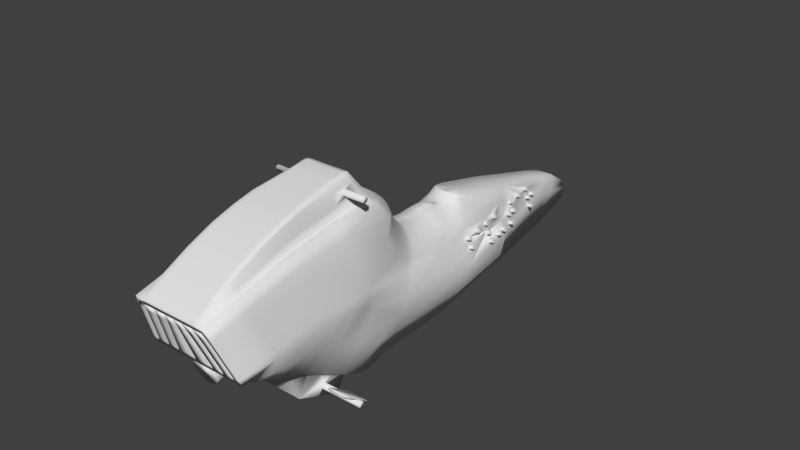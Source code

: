 # Source: speederbike_V2_rectBraile.blend  (saved by Blender 2.78.0; exported with 4.5.12 LTS)
import bpy
from mathutils import Matrix  # noqa: F401  (used for matrix-valued properties, if any)

bpy.ops.wm.read_factory_settings(use_empty=True)
scene = bpy.context.scene
scene.name = 'Scene'

# ---- collections
col_collection_11 = bpy.data.collections.new('Collection 11'); scene.collection.children.link(col_collection_11)

# ---- world
world_world = bpy.data.worlds.new('World'); scene.world = world_world
world_world.color = (0.05088, 0.05088, 0.05088)
world_world.use_sun_shadow = False
world_world.sun_shadow_jitter_overblur = 0.0
world_world.cycles.sampling_method = 'NONE'
world_world.cycles.sample_map_resolution = 256

# ---- meshes
me_cube_004 = bpy.data.meshes.new('Cube.004')
me_cube_004.from_pydata([(0.7607, 7.487, -10.41), (0.704, 7.576, -10.18), (0.643, 7.58, -9.796), (0.6591, 7.495, -9.772), (0.6024, 7.583, -9.542), (0.7145, 7.201, -9.689), (0.7305, 7.116, -9.664), (0.6738, 7.205, -9.435), (0.7859, 6.823, -9.581), (0.8019, 6.737, -9.557), (0.7452, 6.826, -9.327), (1.029, 6.594, -10.79), (1.045, 6.509, -10.76), (1.005, 6.512, -10.51), (0.9276, 6.602, -10.15), (0.887, 6.605, -9.901), (0.8875, 6.815, -10.21), (0.8629, 6.733, -9.937), (1.101, 6.215, -10.68), (1.117, 6.13, -10.66), (1.076, 6.133, -10.4), (1.06, 6.218, -10.43), (1.141, 6.002, -10.62), (1.157, 5.917, -10.6), (1.116, 5.92, -10.34), (1.1, 6.005, -10.37), (0.9536, 5.933, -9.329), (0.8968, 6.021, -9.099), (1.025, 5.554, -9.221), (0.9683, 5.642, -8.992), (1.228, 5.538, -10.49), (1.172, 5.626, -10.26), (1.111, 5.631, -9.879), (1.127, 5.546, -9.855), (1.056, 5.178, -8.86), (1.04, 5.263, -8.884), (1.127, 4.799, -8.753), (1.111, 4.884, -8.777), (1.253, 4.873, -9.664), (1.269, 4.788, -9.64), (1.229, 4.791, -9.387), (1.213, 4.877, -9.411), (1.251, 4.876, -9.676), (1.268, 4.785, -9.65), (1.225, 4.788, -9.381), (1.208, 4.879, -9.406), (1.02, 4.867, -9.15), (1.149, 4.883, -9.042), (1.037, 4.777, -9.125), (1.166, 4.793, -9.016), (0.994, 4.78, -8.855), (1.152, 4.881, -9.03), (1.168, 4.796, -9.006), (1.123, 4.796, -8.747), (1.106, 4.887, -8.772), (1.052, 5.175, -8.854), (1.078, 5.262, -9.149), (1.08, 5.26, -9.138), (1.095, 5.172, -9.124), (1.096, 5.175, -9.114), (1.035, 5.266, -8.88), (1.183, 5.538, -10.23), (1.166, 5.629, -10.26), (1.21, 5.625, -10.52), (1.212, 5.623, -10.51), (1.227, 5.535, -10.5), (1.188, 5.541, -10.24), (0.9528, 5.53, -9.704), (1.082, 5.546, -9.596), (0.9358, 5.62, -9.73), (1.065, 5.637, -9.621), (1.108, 5.633, -9.891), (1.125, 5.543, -9.865), (1.086, 5.549, -9.602), (1.07, 5.634, -9.626), (0.9802, 5.554, -8.962), (1.006, 5.641, -9.257), (1.009, 5.639, -9.245), (1.023, 5.551, -9.231), (0.9843, 5.557, -8.967), (0.9631, 5.645, -8.987), (1.138, 6.004, -10.63), (1.155, 5.914, -10.61), (1.112, 5.917, -10.34), (1.095, 6.008, -10.36), (1.098, 6.217, -10.69), (1.072, 6.13, -10.4), (0.9258, 6.204, -10.53), (1.055, 6.221, -10.42), (1.115, 6.127, -10.67), (0.9349, 6.02, -9.364), (0.952, 5.93, -9.339), (0.9087, 5.933, -9.069), (0.9375, 6.018, -9.353), (0.9129, 5.936, -9.075), (0.8917, 6.023, -9.095), (1.027, 6.596, -10.8), (1.001, 6.509, -10.5), (0.9834, 6.599, -10.53), (1.044, 6.505, -10.77), (0.9886, 6.597, -10.53), (0.925, 6.604, -10.17), (0.8989, 6.517, -9.871), (0.8818, 6.607, -9.897), (0.9421, 6.513, -10.14), (0.9437, 6.517, -10.13), (0.903, 6.52, -9.877), (0.8417, 6.82, -9.957), (0.8849, 6.817, -10.23), (0.9019, 6.726, -10.2), (0.9035, 6.73, -10.19), (0.8587, 6.73, -9.931), (0.8469, 6.818, -9.961), (0.7833, 6.825, -9.593), (0.8003, 6.734, -9.567), (0.7571, 6.738, -9.297), (0.7612, 6.741, -9.303), (0.74, 6.828, -9.323), (0.7118, 7.204, -9.7), (0.7289, 7.113, -9.674), (0.6686, 7.207, -9.43), (0.6857, 7.116, -9.405), (0.6898, 7.119, -9.411), (0.7106, 7.547, -11.18), (0.7266, 7.462, -11.15), (0.7147, 7.55, -11.18), (0.7318, 7.46, -11.16), (0.8608, 7.476, -11.05), (0.8005, 7.57, -10.81), (0.8437, 7.567, -11.08), (0.8463, 7.565, -11.06), (0.8624, 7.479, -11.04), (0.8176, 7.479, -10.78), (0.8217, 7.482, -10.79), (0.8056, 7.568, -10.81), (0.6989, 7.578, -10.17), (0.742, 7.575, -10.44), (0.7447, 7.572, -10.43), (0.7591, 7.484, -10.42), (0.7159, 7.487, -10.15), (0.7201, 7.49, -10.15), (0.719, 7.697, -10.48), (0.6587, 7.791, -10.23), (0.7019, 7.787, -10.5), (0.7045, 7.785, -10.49), (0.7206, 7.7, -10.47), (0.6758, 7.7, -10.21), (0.68, 7.703, -10.21), (0.6639, 7.788, -10.24), (0.5972, 7.586, -9.538), (0.6404, 7.582, -9.808), (0.6575, 7.492, -9.782), (0.6143, 7.495, -9.512), (0.6184, 7.498, -9.518), (2.311, 0.01453, -11.65), (1.369, 0.105, -11.34), (1.369, 0.1449, -11.46), (2.311, 0.05449, -11.76), (2.172, -0.1107, -10.8), (1.509, 0.3389, -11.98), (2.111, 0.34, -12.12), (1.534, 1.459, 0.2981), (0.2876, -2.081, -6.091), (0.07934, -2.091, -5.836), (0.1556, -2.015, -7.61), (2.911e-17, 4.012, -6.354), (0.9324, 4.078, -7.813), (0.9039, 4.418, -7.943), (0.7674, 4.428, -7.387), (0.601, 4.437, -6.931), (0.4253, 4.146, -6.569), (0.2052, 4.446, -6.383), (0.8107, 3.961, -7.286), (0.9544, 3.935, -7.768), (0.8633, 3.147, -6.705), (1.016, 3.031, -7.196), (1.097, 3.48, -8.042), (0.4557, 3.664, -6.37), (0.8471, 3.613, -7.063), (0.7006, 3.059, -5.864), (0.2565, 3.015, -4.479), (0.5097, 2.948, -4.609), (0.7431, 2.839, -4.822), (1.115, 2.513, -5.455), (0.2605, 2.857, -3.012), (1.138, 2.327, -3.819), (-1.672e-17, 2.696, -2.368), (0.2587, 2.681, -2.385), (0.5092, 2.639, -2.438), (0.9425, 2.478, -2.637), (1.153, 2.365, -2.776), (0.7462, 5.005, -7.349), (0.3386, 4.902, -6.518), (0.1682, 4.887, -6.389), (3.084e-17, 4.704, -6.634), (0.7323, 4.745, -7.331), (0.4439, 2.197, -1.109), (0.6445, 2.171, -1.172), (0.4911, 5.235, -6.438), (0.3007, 5.054, -6.221), (3.053e-17, 5.515, -6.772), (1.312, -2.158, -5.383), (1.006, -2.427, -2.126), (1.283, -2.189, -4.99), (1.248, -2.22, -4.603), (0.9047, -2.251, -4.205), (1.312, -2.206, -5.422), (1.283, -2.238, -5.029), (0.5317, -2.3, -4.244), (0.03392, -2.424, -2.685), (0.03392, -2.475, -2.165), (0.03392, -2.206, -5.422), (1.819e-17, -2.251, -4.205), (2.771e-17, -2.189, -4.99), (0.4655, -2.313, -3.415), (0.5699, -2.22, -4.603), (0.3203, -2.376, -2.646), (0.9726, -2.175, -5.821), (1.248, -2.269, -4.642), (1.04, -2.175, -5.821), (0.8369, -2.3, -4.244), (9.901e-17, -0.5905, -11.1), (1.599, -0.2234, -5.768), (1.309, 0.7842, -9.17), (1.413, -1.755, -6.624), (0.5605, -1.022, -8.287), (1.445, -1.487, -6.71), (1.084, 0.9128, -12.33), (1.599, -1.265, -5.697), (0.7101, 2.181, -13.46), (0.949, 6.401, -10.96), (0.4278, 8.137, -14.02), (0.5574, 8.258, -11.4), (0.3775, 8.677, -13.91), (0.6409, 5.839, -13.88), (0.376, 8.911, -11.36), (0.71, 6.387, -8.673), (0.2662, 9.508, -12.6), (0.2069, 9.536, -12.4), (1.168, -1.605, -1.205), (1.384, 1.065, -3.384), (1.299, 0.2085, -1.906), (1.384, 0.3222, -3.011), (1.455, 0.436, -4.116), (1.299, -0.6769, -1.827), (1.533, -0.3368, -4.783), (1.533, -1.346, -4.794), (1.455, -0.0001952, -3.888), (1.533, 0.1116, -4.926), (1.495, -0.3935, -4.29), (1.495, -1.386, -4.342), (1.564, -1.305, -5.246), (1.196, -2.514, -1.594), (1.097, 0.1359, -0.8178), (1.599, 0.6635, -6.326), (1.261, 2.313, -5.798), (1.299, -1.587, -2.083), (1.167, 2.64, -7.58), (0.7866, 5.574, -7.937), (1.135, -2.444, -2.536), (0.839, -0.204, 0.8137), (0.8313, 1.129, 0.5301), (0.8202, 1.632, 0.5241), (0.748, -0.7566, 0.4708), (1.043, -1.54, -0.8837), (1.016, -0.732, -0.4773), (0.7541, 1.163, 0.8294), (0.9445, 0.1673, -0.2871), (0.8973, 1.035, -0.2834), (0.93, -1.414, -0.2738), (0.8265, -2.303, -1.279), (-4.616e-17, 1.746, 0.2144), (0.9441, 0.9688, -0.861), (0.6769, 1.198, 1.129), (0.9625, -2.303, -1.279), (0.5701, 1.695, 0.5529), (0.6212, 1.746, 0.2144), (0.8774, 5.629, -8.851), (0.9721, 0.06455, -10.52), (0.9721, 0.3531, -11.15), (0.9721, 0.5784, -11.67), (0.586, -2.049, -5.79), (1.063, 3.889, -8.289), (0.7665, 1.972, -0.9998), (0.6038, 1.955, -0.889), (0.2372, 1.938, -0.7763), (0.3381, -1.559, -7.069), (0.1556, -2.02, -5.872), (0.9721, 0.01276, -11.47), (0.9721, 0.05023, -11.35), (0.9721, 0.105, -11.34), (2.433e-17, 5.015, -6.168), (1.288, -2.311, -4.196), (1.366, -2.245, -5.032), (1.495, -2.28, -4.542), (1.397, -2.212, -5.451), (0.5357, -2.444, -1.962), (1.288, -2.257, -4.174), (0.1339, -2.444, -1.962), (0.8035, -2.444, -1.962), (1.329, -2.224, -4.598), (0.9721, -0.1007, -12.0), (2.311, 0.05023, -11.35), (2.311, 0.105, -11.34), (2.311, 0.1449, -11.46), (1.369, 0.1467, -11.63), (1.369, 0.01276, -11.47), (1.369, 0.05023, -11.35), (2.172, 0.3389, -11.98), (1.509, -0.0882, -10.73), (0.2259, -2.085, -5.975), (0.4067, -2.052, -6.749), (0.07934, -1.419, -7.413), (0.3757, -2.037, -7.106), (0.2259, -2.019, -7.524), (1.023, 4.406, -8.583), (0.7919, 4.106, -7.301), (0.6206, 4.129, -6.881), (0.6356, 3.983, -6.89), (0.1572, 5.004, -6.185), (0.317, 5.031, -6.274), (0.5174, 5.135, -6.615), (0.5637, 5.208, -6.853), (0.9971, 3.577, -7.548), (0.6642, 3.642, -6.666), (0.2416, 3.197, -5.297), (0.4805, 3.145, -5.513), (0.8936, 2.944, -6.336), (1.052, 2.803, -6.911), (0.9476, 2.692, -5.107), (0.5165, 2.786, -3.12), (0.7524, 2.671, -3.295), (0.9592, 2.516, -3.532), (0.7401, 2.57, -2.522), (0.6332, 4.963, -7.007), (0.8627, 4.766, -7.691), (2.413e-17, 4.999, -6.149), (0.5729, 5.515, -6.772), (3.052e-17, 5.514, -6.771), (1.066e-16, 9.345, -13.72), (0.4638, -2.251, -4.205), (0.502, -2.22, -4.603), (0.03392, -2.376, -2.646), (0.03392, -2.251, -4.205), (0.8386, -2.362, -3.454), (0.3881, -2.424, -2.685), (0.6048, -2.238, -5.029), (0.3977, -2.362, -3.454), (0.03392, -2.175, -5.821), (3.247e-17, -2.158, -5.383), (0.8386, -2.313, -3.415), (0.9779, -2.189, -4.99), (0.5317, -2.251, -4.205), (1.006, -2.475, -2.165), (0.03392, -2.313, -3.415), (1.144, -2.362, -3.454), (0.7707, -2.362, -3.454), (0.5699, -2.269, -4.642), (0.3203, -2.424, -2.685), (0.03392, -2.362, -3.454), (0.03392, -2.238, -5.029), (1.084, -0.537, -9.223), (1.599, 0.2235, -5.964), (1.43, 1.209, -7.167), (1.477, -1.12, -6.969), (1.431, -0.3485, -7.509), (1.421, -0.02904, -7.808), (1.354, 0.3762, -8.438), (1.267, 1.024, -9.738), (1.226, 1.545, -11.06), (1.43, 1.435, -7.791), (1.423, 2.181, -9.792), (1.053, 4.457, -12.58), (1.355, 4.532, -10.53), (0.2594, 9.513, -13.19), (0.8311, 3.954, -13.64), (0.5227, 6.706, -8.113), (0.4513, 8.418, -10.71), (0.6956, 6.601, -9.178), (0.342, 8.478, -10.26), (0.2833, 9.458, -12.95), (1.254, 2.101, -4.147), (1.227, 1.017, -2.123), (1.457, 1.113, -4.645), (1.533, 1.161, -5.906), (1.533, 0.5498, -5.221), (1.384, -0.5635, -2.812), (1.455, -0.4502, -3.797), (1.455, -1.426, -3.89), (1.299, -0.2239, -1.811), (1.384, -0.112, -2.85), (1.495, 1.137, -5.275), (1.495, 0.4929, -4.668), (1.495, 0.05572, -4.407), (0.8629, 6.253, -10.09), (1.519, 2.407, -8.67), (0.8439, 5.041, -7.752), (1.564, -0.2801, -5.276), (1.564, 0.6066, -5.773), (1.564, 0.1676, -5.445), (1.564, -2.213, -5.384), (1.068, 2.18, -11.62), (1.012, 0.9687, -0.8622), (1.232, 2.233, -2.929), (1.384, -1.506, -2.987), (0.9396, 5.682, -9.754), (0.9722, 4.793, -8.108), (1.071, -2.498, -1.983), (0.9249, -2.092, -0.9674), (0.8004, 0.2444, 1.009), (0.6805, 1.663, 1.061), (0.9662, -1.448, -0.4379), (0.9417, -0.7462, 0.06889), (0.9071, -0.2312, 0.3316), (0.875, 0.2117, 0.4598), (-5.723e-17, 1.548, 1.153), (0.7674, -1.38, -0.1098), (0.7205, -0.204, 0.8137), (0.5813, 1.198, 1.129), (0.7943, -2.092, -0.9674), (0.9791, -0.2682, -0.3235), (0.7503, 1.59, 0.8386), (0.8377, 0.2281, 0.7347), (0.873, -0.2176, 0.5726), (0.9064, -0.7514, 0.2699), (0.8186, 1.932, -0.7372), (0.9721, -0.3245, -9.664), (0.9721, -0.2584, -9.801), (0.02845, -2.049, -5.79), (1.03, -2.049, -5.79), (0.6038, 5.29, -7.132), (1.13, 2.905, -7.728), (1.043, 4.045, -8.395), (0.9167, 1.997, -1.171), (0.1556, -1.429, -7.363), (0.3989, -1.686, -6.78), (0.3381, -1.917, -6.166), (0.2876, -1.961, -6.04), (0.3757, -1.867, -6.308), (0.3989, -1.812, -6.463), (0.843, 1.473, 0.1324), (0.8321, 1.412, 0.3836), (0.8352, 1.459, 0.2981), (0.8536, 1.446, -0.01652), (0.8564, 1.346, 0.02414), (1.218, -2.377, -3.355), (1.455, -2.313, -4.121), (1.218, -2.323, -3.334), (0.2009, -2.444, -1.962), (0.2678, -2.444, -1.962), (0.4093, 1.932, -0.7372), (0.614, 1.932, -0.7372), (0.2802, -1.022, -8.287), (1.267, -1.389, -7.456), (1.34, -1.572, -7.04), (1.376, -1.664, -6.832), (-1.369, 0.105, -11.34), (-1.509, -0.1107, -10.8), (-1.369, 0.1449, -11.46), (-2.111, 0.3625, -12.04), (-2.311, 0.1092, -11.76), (-2.172, -0.1107, -10.8), (-2.172, 0.3164, -12.05), (-1.534, 1.473, 0.1324), (-0.2876, -2.081, -6.091), (-0.9324, 4.078, -7.813), (-0.9039, 4.418, -7.943), (-0.7674, 4.428, -7.387), (-0.601, 4.437, -6.931), (-0.4253, 4.146, -6.569), (-0.2133, 4.156, -6.377), (1.066e-16, 4.16, -6.312), (1.059e-16, 4.448, -6.313), (-0.8107, 3.961, -7.286), (-0.9544, 3.935, -7.768), (-0.2333, 3.356, -5.82), (-0.8633, 3.147, -6.705), (-1.016, 3.031, -7.196), (-1.097, 3.48, -8.042), (1.055e-16, 3.682, -6.126), (-0.4557, 3.664, -6.37), (-0.8471, 3.613, -7.063), (-0.7006, 3.059, -5.864), (-0.2565, 3.015, -4.479), (-0.5097, 2.948, -4.609), (-0.7431, 2.839, -4.822), (-1.115, 2.513, -5.455), (-0.2605, 2.857, -3.012), (-1.138, 2.327, -3.819), (-0.2587, 2.681, -2.385), (-0.5092, 2.639, -2.438), (-0.9425, 2.478, -2.637), (-1.153, 2.365, -2.776), (-0.7462, 5.005, -7.349), (-0.3386, 4.902, -6.518), (-0.1682, 4.887, -6.389), (-0.5734, 4.728, -7.035), (-0.7323, 4.745, -7.331), (-0.155, 5.013, -6.168), (1.089e-16, 5.514, -6.771), (-0.3007, 5.054, -6.221), (-0.5351, 5.362, -6.589), (1.512e-16, 8.971, -10.91), (1.945e-16, 6.261, -13.87), (-1.066, -2.376, -2.646), (-1.144, -2.313, -3.415), (-1.21, -2.251, -4.205), (-1.007, -2.158, -5.383), (-0.9047, -2.251, -4.205), (-0.91, -2.189, -4.99), (-1.312, -2.206, -5.422), (-1.21, -2.3, -4.244), (-1.283, -2.238, -5.029), (-0.9047, -2.3, -4.244), (-0.5317, -2.3, -4.244), (-0.537, -2.238, -5.029), (-0.502, -2.269, -4.642), (-0.03392, -2.269, -4.642), (-0.03392, -2.206, -5.422), (-0.7612, -2.376, -2.646), (-0.634, -2.158, -5.383), (-0.5699, -2.22, -4.603), (-0.6048, -2.189, -4.99), (-0.7011, -2.475, -2.165), (-0.5662, -2.158, -5.383), (-0.2602, -2.427, -2.126), (-0.03392, -2.127, -5.782), (-1.248, -2.269, -4.642), (-1.04, -2.175, -5.821), (-0.7612, -2.424, -2.685), (-0.8369, -2.3, -4.244), (-0.6674, -2.175, -5.821), (-0.328, -2.475, -2.165), (-0.5662, -2.206, -5.422), (-0.03392, -2.3, -4.244), (-1.121, -1.022, -8.287), (-1.599, -0.2234, -5.768), (-1.309, 0.7842, -9.17), (1.438e-16, -1.022, -8.287), (1.888e-16, 0.9112, -12.33), (-0.5605, -1.022, -8.287), (-1.445, -1.487, -6.71), (-1.084, 0.9128, -12.33), (-1.599, -1.265, -5.697), (-0.7101, 2.181, -13.46), (1.974e-16, 3.954, -13.64), (-0.6174, 6.261, -13.87), (-0.3775, 8.677, -13.91), (-0.6409, 5.839, -13.88), (-0.376, 8.911, -11.36), (-0.71, 6.387, -8.673), (1.225e-16, 6.706, -8.113), (1.708e-16, 9.508, -12.6), (-0.2069, 9.536, -12.4), (-1.126, -0.2945, -0.79), (-1.384, 1.065, -3.384), (-1.299, 0.2085, -1.906), (-1.384, 0.3222, -3.011), (-1.455, 0.436, -4.116), (-1.299, -0.6769, -1.827), (-1.533, -0.3368, -4.783), (-1.533, -1.346, -4.794), (-1.455, -0.0001952, -3.888), (-1.533, 0.1116, -4.926), (-1.495, -0.3935, -4.29), (-1.495, -1.386, -4.342), (-1.564, -1.305, -5.246), (-1.196, -2.514, -1.594), (-1.147, -0.7216, -0.869), (-1.599, 0.6635, -6.326), (-1.261, 2.313, -5.798), (-1.299, -1.587, -2.083), (-1.167, 2.64, -7.58), (-0.7866, 5.574, -7.937), (-1.329, -2.278, -4.62), (-0.839, -0.204, 0.8137), (-0.8313, 1.129, 0.5301), (2.967e-17, -0.204, 0.8137), (2.231e-17, 1.198, 1.129), (-0.748, -0.7566, 0.4708), (-1.043, -1.54, -0.8837), (-1.016, -0.732, -0.4773), (-0.7541, 1.163, 0.8294), (-0.9445, 0.1673, -0.2871), (-0.8973, 1.035, -0.2834), (-0.93, -1.414, -0.2738), (-0.8265, -2.303, -1.279), (-1.07, -0.7219, -0.8651), (-0.5843, 1.663, 1.061), (-0.9625, -2.303, -1.279), (-0.8587, -2.513, -1.59), (-0.6212, 1.746, 0.2144), (-0.8774, 5.629, -8.851), (-0.4249, 8.824, -12.09), (-1.427, -2.049, -5.79), (-0.9721, 0.3531, -11.15), (-0.9721, 0.5784, -11.67), (-1.063, 3.889, -8.289), (-0.7665, 1.972, -0.9998), (-0.6038, 1.955, -0.889), (-0.2372, 1.938, -0.7763), (-0.2259, -1.462, -7.289), (1.158e-16, -2.043, -5.807), (-0.8449, 1.331, 0.1899), (-0.9721, 0.05449, -11.76), (-0.9721, 0.1449, -11.46), (1.026e-16, 5.007, -6.159), (-1.299, -2.447, -2.437), (-1.533, -2.246, -4.963), (-1.366, -2.245, -5.032), (-1.495, -2.28, -4.542), (-1.397, -2.212, -5.451), (-1.366, -2.191, -5.01), (-1.397, -2.158, -5.429), (-1.194, -1.205, -7.872), (-0.3873, -1.653, -6.855), (-0.5357, -2.498, -1.983), (-2.311, 0.1467, -11.63), (-1.369, 0.1467, -11.63), (-1.369, 0.01276, -11.47), (-1.369, 0.05023, -11.35), (-2.172, -0.0882, -10.73), (-1.509, 0.3164, -12.05), (-2.172, 0.3389, -11.98), (-1.574, -0.2031, -10.39), (-1.57, 0.34, -12.12), (-1.534, 1.446, -0.01652), (-1.534, 1.331, 0.1899), (-0.2259, -2.085, -5.975), (-0.3381, -2.03, -7.267), (-1.023, 4.406, -8.583), (-0.7919, 4.106, -7.301), (-0.6206, 4.129, -6.881), (-0.4112, 4.443, -6.592), (-0.6356, 3.983, -6.89), (1.017e-16, 3.371, -5.758), (-0.6769, 3.242, -6.303), (-0.1572, 5.004, -6.185), (-0.317, 5.031, -6.274), (-0.5174, 5.135, -6.615), (-0.5637, 5.208, -6.853), (-0.9971, 3.577, -7.548), (-0.2293, 3.678, -6.188), (-0.6642, 3.642, -6.666), (9.554e-17, 3.215, -5.224), (-0.2416, 3.197, -5.297), (-0.4805, 3.145, -5.513), (-0.8936, 2.944, -6.336), (-1.052, 2.803, -6.911), (8.626e-17, 3.038, -4.435), (-0.9476, 2.692, -5.107), (6.867e-17, 2.881, -2.975), (-0.5165, 2.786, -3.12), (-0.7524, 2.671, -3.295), (-0.9592, 2.516, -3.532), (-0.7401, 2.57, -2.522), (-0.6332, 4.963, -7.007), (-0.8627, 4.766, -7.691), (-0.8203, 2.136, -1.255), (-1.077, 2.043, -1.474), (6.982e-17, -2.498, -1.983), (1.917e-16, 8.137, -14.02), (-1.346, -2.127, -5.782), (-0.3977, -2.313, -3.415), (-0.502, -2.22, -4.603), (-0.03392, -2.251, -4.205), (-1.007, -2.206, -5.422), (-0.9429, -2.269, -4.642), (-0.8751, -2.269, -4.642), (-0.3977, -2.362, -3.454), (-0.4638, -2.3, -4.244), (-0.03392, -2.175, -5.821), (7.767e-17, -2.376, -2.646), (-0.9429, -2.22, -4.603), (-0.9779, -2.189, -4.99), (-0.9392, -2.158, -5.383), (-0.3881, -2.376, -2.646), (-0.5995, -2.127, -5.782), (-0.2602, -2.475, -2.165), (-0.03392, -2.313, -3.415), (-1.346, -2.175, -5.821), (-1.144, -2.362, -3.454), (-0.5699, -2.269, -4.642), (-0.03392, -2.362, -3.454), (-0.9721, -0.5905, -11.1), (-1.084, -0.537, -9.223), (-1.599, 0.2235, -5.964), (-1.084, -0.2584, -9.801), (-1.084, 0.06455, -10.52), (-1.43, 1.209, -7.167), (-1.477, -1.12, -6.969), (-1.431, -0.3485, -7.509), (-1.421, -0.02904, -7.808), (-1.354, 0.3762, -8.438), (-1.267, 1.024, -9.738), (-1.226, 1.545, -11.06), (-1.43, 1.435, -7.791), (-1.084, 0.5784, -11.67), (-1.423, 2.181, -9.792), (-1.053, 4.457, -12.58), (1.995e-16, 2.181, -13.46), (-1.355, 4.532, -10.53), (-0.8311, 3.954, -13.64), (-0.2884, 8.971, -10.91), (-0.4513, 8.418, -10.71), (-0.6956, 6.601, -9.178), (-1.254, 2.101, -4.147), (-1.227, 1.017, -2.123), (-1.457, 1.113, -4.645), (-1.533, 1.161, -5.906), (-1.533, 0.5498, -5.221), (-1.384, -0.5635, -2.812), (-1.455, -0.4502, -3.797), (-1.455, -1.426, -3.89), (-1.299, -0.2239, -1.811), (-1.384, -0.112, -2.85), (-1.495, 1.137, -5.275), (-1.495, 0.4929, -4.668), (-1.495, 0.05572, -4.407), (-0.8629, 6.253, -10.09), (-1.519, 2.407, -8.67), (-0.8439, 5.041, -7.752), (-1.564, -0.2801, -5.276), (-1.564, 0.6066, -5.773), (-1.564, 0.1676, -5.445), (-1.564, -2.213, -5.384), (-1.068, 2.18, -11.62), (-1.384, -1.506, -2.987), (-0.9396, 5.682, -9.754), (-0.9722, 4.793, -8.108), (-0.9249, -2.092, -0.9674), (-1.03, -0.2945, -0.7886), (-0.8004, 0.2444, 1.009), (-0.6805, 1.548, 1.153), (-0.9662, -1.448, -0.4379), (-0.9417, -0.7462, 0.06889), (-0.9071, -0.2312, 0.3316), (-0.875, 0.2117, 0.4598), (-0.7674, -1.38, -0.1098), (-0.7205, -0.204, 0.8137), (-0.5813, 1.198, 1.129), (-0.7943, -2.092, -0.9674), (-0.6993, 1.777, 0.2987), (-0.9791, -0.2682, -0.3235), (-0.7503, 1.59, 0.8386), (-0.8377, 0.2281, 0.7347), (-0.873, -0.2176, 0.5726), (-0.9064, -0.7514, 0.2699), (-0.8937, -1.38, -0.1098), (-0.5843, 1.548, 1.153), (-0.8143, 1.777, 0.2987), (1.59e-16, -0.3245, -9.664), (-0.02845, -2.049, -5.79), (-1.03, -2.049, -5.79), (-0.6038, 5.29, -7.132), (-1.13, 2.905, -7.728), (-1.043, 4.045, -8.395), (-0.1556, -1.429, -7.363), (-0.3381, -1.917, -6.166), (-0.2876, -1.961, -6.04), (-0.3989, -1.812, -6.463), (-0.07934, -2.037, -5.824), (-0.8536, 1.446, -0.01652), (-0.9721, 0.1467, -11.63), (1.052e-16, 4.882, -6.348), (1.066e-16, 4.16, -6.314), (8.627e-17, 3.037, -4.436), (-1.455, -2.313, -4.121), (-1.218, -2.323, -3.334), (-0.2009, -2.444, -1.962), (-0.4093, 1.932, -0.7372), (-0.614, 1.932, -0.7372), (-0.2047, 1.932, -0.7372), (-0.2802, -1.022, -8.287), (-1.267, -1.389, -7.456), (2.311, 0.1092, -11.76), (0.9721, 0.1449, -11.46), (1.534, 1.346, 0.02414), (1.534, 1.393, -0.06135), (1.534, 1.412, 0.3836), (1.534, 1.473, 0.1324), (0.86, 1.393, -0.06135), (0.07934, -2.013, -7.663), (0.2133, 4.156, -6.377), (2.755e-17, 4.448, -6.316), (0.2191, 4.008, -6.415), (0.4641, 3.313, -6.004), (0.2333, 3.356, -5.82), (0.9646, 2.093, -1.357), (0.4956, 4.928, -6.726), (0.5734, 4.728, -7.035), (0.2263, 2.213, -1.071), (0.4406, 5.131, -6.314), (0.5351, 5.362, -6.589), (0.155, 5.013, -6.168), (3.767e-17, -2.092, -5.818), (2.111, 0.3625, -12.04), (2.172, 0.3164, -12.05), (1.509, -0.1107, -10.8), (1.574, -0.2256, -10.47), (1.144, -2.313, -3.415), (1.066, -2.376, -2.646), (1.21, -2.251, -4.205), (0.634, -2.158, -5.383), (0.6048, -2.189, -4.99), (0.5662, -2.158, -5.383), (0.537, -2.189, -4.99), (0.7612, -2.424, -2.685), (0.7011, -2.475, -2.165), (0.03392, -2.269, -4.642), (0.03392, -2.3, -4.244), (0.6674, -2.175, -5.821), (0.6674, -2.127, -5.782), (8.62e-18, -2.313, -3.415), (2.302e-17, -2.22, -4.603), (0.8751, -2.22, -4.603), (0.91, -2.189, -4.99), (1.427, -2.049, -5.79), (1.596, -2.049, -5.79), (0.6174, 6.261, -13.87), (0.3058, 9.345, -13.72), (8.981e-17, 9.536, -12.4), (1.07, -0.7219, -0.8651), (1.097, -1.606, -1.2), (0.7271, 1.884, -0.7057), (0.871, -0.7566, 0.4708), (0.6484, -2.049, -5.79), (3.721e-17, -2.049, -5.79), (3.731e-17, -2.127, -5.782), (0.8623, 1.99, -1.105), (0.4269, 1.945, -0.8193), (0.3757, -1.62, -6.93), (0.3873, -1.653, -6.855), (0.2259, -1.995, -5.945), (0.8355, 1.359, 0.3388), (0.8449, 1.331, 0.1899), (0.9721, 0.05449, -11.76), (0.9721, 0.1092, -11.76), (0.9721, 0.01453, -11.65), (2.913e-17, 4.012, -6.356), (0.7612, -2.376, -2.646), (0.7011, -2.427, -2.126), (0.8369, -2.251, -4.205), (0.7707, -2.313, -3.415), (0.2602, -2.427, -2.126), (0.03392, -2.427, -2.126), (1.21, -2.3, -4.244), (0.9392, -2.206, -5.422), (0.634, -2.206, -5.422), (0.4655, -2.362, -3.454), (0.502, -2.269, -4.642), (0.537, -2.238, -5.029), (0.5662, -2.206, -5.422), (0.328, -2.427, -2.126), (0.328, -2.475, -2.165), (0.03392, -2.127, -5.782), (1.126, -0.2945, -0.79), (1.147, -0.7216, -0.869), (0.5843, 1.663, 1.061), (-5.638e-17, 1.663, 1.061), (0.519, 1.644, 0.8914), (0.4249, 8.824, -12.09), (1.533, -2.246, -4.963), (1.366, -2.191, -5.01), (1.397, -2.158, -5.429), (1.299, -2.447, -2.437), (1.071, -2.444, -1.962), (1.329, -2.278, -4.62), (0.5357, -2.498, -1.983), (0.8035, -2.498, -1.983), (-2.311, 0.05449, -11.76), (1.121, -1.022, -8.287), (1.194, -1.205, -7.872), (1.57, 0.3625, -12.04), (1.57, 0.34, -12.12), (0.9721, 0.1467, -11.63), (2.311, 0.01276, -11.47), (2.172, -0.0882, -10.73), (1.534, 1.359, 0.3388), (1.534, 1.331, 0.1899), (1.534, 1.446, -0.01652), (0.1206, -1.42, -7.384), (0.2876, -2.024, -7.408), (0.3381, -2.03, -7.267), (0.4358, 3.998, -6.596), (0.4112, 4.443, -6.592), (0.3922, 4.715, -6.815), (0.1955, 4.707, -6.68), (3.086e-17, 4.704, -6.636), (1.509, 0.3164, -12.05), (0.3757, -2.068, -6.393), (0.3381, -2.074, -6.232), (0.1556, -2.089, -5.889), (1.574, -0.2031, -10.39), (2.311, 0.1467, -11.63), (0.9429, -2.22, -4.603), (0.6933, -2.376, -2.646), (0.6332, -2.427, -2.126), (0.3977, -2.313, -3.415), (0.6933, -2.424, -2.685), (0.2602, -2.475, -2.165), (0.4638, -2.3, -4.244), (0.964, -2.049, -5.79), (0.03392, -2.22, -4.603), (0.9429, -2.269, -4.642), (0.9779, -2.238, -5.029), (0.6332, -2.475, -2.165), (1.054e-16, 0.6725, -11.88), (0.9721, 0.6725, -11.88), (0.9721, 0.3891, -12.9), (1.084, -0.2584, -9.801), (1.084, 0.06455, -10.52), (1.084, 0.3531, -11.15), (0.2882, 9.452, -13.65), (1.369, 0.01453, -11.65), (0.6418, 1.72, 0.6798), (0.6993, 1.777, 0.2987), (1.03, -0.2945, -0.7886), (0.9938, 0.1358, -0.8174), (0.6805, 1.548, 1.153), (1.346, -2.127, -5.782), (1.428, -2.127, -5.782), (0.4067, -1.755, -6.624), (1.106e-16, 8.677, -13.91), (1.055e-16, 9.452, -13.65), (1.04, -2.127, -5.782), (0.9392, -2.158, -5.383), (0.9726, -2.127, -5.782), (1.007, -2.206, -5.422), (0.8751, -2.269, -4.642), (0.91, -2.238, -5.029), (0.5995, -2.175, -5.821), (0.5995, -2.127, -5.782), (1.346, -2.175, -5.821), (0.9721, -0.5905, -11.1), (1.084, 0.5784, -11.67), (0.2884, 8.971, -10.91), (0.8876, 1.829, -0.9376), (0.8937, -1.38, -0.1098), (0.5843, 1.548, 1.153), (0.9533, 1.932, -0.7372), (0.8143, 1.777, 0.2987), (0.8596, 1.747, -0.3307), (1.433, -2.179, -5.876), (1.135, -2.39, -2.515), (1.384, -2.38, -3.279), (1.077, 2.043, -1.474), (0.2047, 1.932, -0.7372), (1.369, 0.1092, -11.76), (1.369, 0.05449, -11.76), (0.3989, -2.06, -6.568), (0.3989, -2.045, -6.931), (0.6769, 3.242, -6.303), (0.2293, 3.678, -6.188), (0.4642, 5.075, -6.42), (0.8203, 2.136, -1.255), (2.106, -0.2256, -10.47), (2.106, -0.2031, -10.39), (1.007, -2.158, -5.383), (0.03392, -2.189, -4.99), (0.03392, -2.158, -5.383), (9.957e-17, 9.513, -13.19), (0.538, 6.466, -7.847), (1.564, 1.185, -6.536), (0.7474, 1.72, 0.6798), (0.2259, -1.462, -7.289), (0.2876, -1.506, -7.19), (0.07934, -2.037, -5.824), (2.714e-17, 3.682, -6.128), (0.3881, -2.376, -2.646), (1.066, -2.424, -2.685), (0.9047, -2.3, -4.244), (0.8285, 1.403, -13.37), (1.121, 5.914, -12.24), (1.0, -2.513, -1.59), (0.8587, -2.513, -1.59), (0.6874, 0.2444, 1.009), (1.599, -2.179, -5.805), (-0.9721, 0.105, -11.34), (-1.534, 1.346, 0.02414), (-1.534, 1.393, -0.06135), (-1.534, 1.459, 0.2981), (-1.534, 1.412, 0.3836), (-0.86, 1.393, -0.06135), (-0.07934, -2.013, -7.663), (-0.1556, -2.015, -7.61), (-0.2052, 4.446, -6.383), (-0.2191, 4.008, -6.415), (-0.4641, 3.313, -6.004), (-0.9646, 2.093, -1.357), (-0.4956, 4.928, -6.726), (-0.4439, 2.197, -1.109), (-0.6445, 2.171, -1.172), (-0.2263, 2.213, -1.071), (-0.4406, 5.131, -6.314), (1.198e-16, 6.466, -7.847), (1.388e-16, -2.012, -7.681), (-0.4911, 5.235, -6.438), (-2.111, 0.34, -12.12), (1.95e-16, 5.993, -13.86), (-1.574, -0.2256, -10.47), (-2.311, 0.01453, -11.65), (-1.248, -2.22, -4.603), (-1.283, -2.189, -4.99), (-1.312, -2.158, -5.383), (-0.537, -2.189, -4.99), (-0.6674, -2.127, -5.782), (-0.8751, -2.22, -4.603), (-1.596, -2.049, -5.79), (-0.3058, 9.345, -13.72), (-0.2662, 9.508, -12.6), (-1.097, -1.606, -1.2), (2.615e-17, 0.2444, 1.009), (-0.6874, 0.2444, 1.009), (-0.5701, 1.695, 0.5529), (-0.7271, 1.884, -0.7057), (-0.871, -0.7566, 0.4708), (-0.9721, 0.06455, -10.52), (-0.586, -2.049, -5.79), (-0.6484, -2.049, -5.79), (-0.8623, 1.99, -1.105), (-0.4269, 1.945, -0.8193), (4.347e-17, 1.932, -0.7372), (-0.3757, -1.62, -6.93), (-0.3381, -1.559, -7.069), (-0.1556, -2.02, -5.872), (-0.2259, -1.995, -5.945), (-0.8355, 1.359, 0.3388), (-0.9721, 0.1092, -11.76), (-0.9721, 0.01453, -11.65), (-0.9721, 0.01276, -11.47), (-0.9721, 0.05023, -11.35), (-1.006, -2.427, -2.126), (-0.7011, -2.427, -2.126), (-0.8369, -2.251, -4.205), (-0.7707, -2.313, -3.415), (-0.3203, -2.376, -2.646), (-0.03392, -2.427, -2.126), (-0.9392, -2.206, -5.422), (-0.9726, -2.175, -5.821), (-0.634, -2.206, -5.422), (-0.4655, -2.362, -3.454), (-0.03392, -2.424, -2.685), (-0.03392, -2.475, -2.165), (-0.328, -2.427, -2.126), (-0.4278, 8.137, -14.02), (-1.168, -1.605, -1.205), (-1.097, 0.1359, -0.8178), (6.502e-17, -2.513, -1.59), (2.817e-17, 1.695, 0.5529), (2.412e-17, 1.644, 0.8914), (-0.519, 1.644, 0.8914), (-0.5574, 8.258, -11.4), (-1.413, -1.755, -6.624), (6.942e-17, -2.444, -1.962), (-0.1339, -2.444, -1.962), (-0.5357, -2.444, -1.962), (-0.8035, -2.444, -1.962), (-1.329, -2.224, -4.598), (-1.288, -2.257, -4.174), (-1.071, -2.444, -1.962), (-1.288, -2.311, -4.196), (-0.8035, -2.498, -1.983), (-0.949, 6.401, -10.96), (-1.57, 0.3625, -12.04), (-2.311, 0.05023, -11.35), (-2.311, 0.01276, -11.47), (-2.311, 0.105, -11.34), (-1.534, 1.359, 0.3388), (-0.1206, -1.42, -7.384), (-0.07934, -1.419, -7.413), (1.342e-16, -1.418, -7.431), (-0.2876, -2.024, -7.408), (-0.4358, 3.998, -6.596), (-0.3922, 4.715, -6.815), (-0.1955, 4.707, -6.68), (-0.3757, -2.037, -7.106), (-0.3757, -2.068, -6.393), (-0.3381, -2.074, -6.232), (-0.1556, -2.089, -5.889), (-1.509, -0.0882, -10.73), (-2.311, 0.1449, -11.46), (-0.6933, -2.376, -2.646), (-0.6332, -2.427, -2.126), (-0.4638, -2.251, -4.205), (-0.7707, -2.362, -3.454), (-0.6933, -2.424, -2.685), (-0.3203, -2.424, -2.685), (-0.964, -2.049, -5.79), (7.14e-17, -2.427, -2.126), (-0.03392, -2.22, -4.603), (-0.9779, -2.238, -5.029), (-0.6332, -2.475, -2.165), (-0.6048, -2.238, -5.029), (-0.9721, 0.6725, -11.88), (-0.9721, 0.3891, -12.9), (-1.084, 0.3531, -11.15), (-0.2594, 9.513, -13.19), (-0.2882, 9.452, -13.65), (-0.342, 8.478, -10.26), (-0.5227, 6.706, -8.113), (-1.369, 0.01453, -11.65), (-0.6418, 1.72, 0.6798), (-0.9938, 0.1358, -0.8174), (-0.6805, 1.663, 1.061), (-0.9721, -0.3245, -9.664), (-0.9721, -0.2584, -9.801), (-1.428, -2.127, -5.782), (-0.2259, -2.019, -7.524), (-0.4067, -1.755, -6.624), (-0.3989, -1.686, -6.78), (-0.3757, -1.867, -6.308), (-0.8321, 1.412, 0.3836), (-0.8352, 1.459, 0.2981), (-0.843, 1.473, 0.1324), (4.671e-17, 2.219, -1.058), (6.165e-17, 2.696, -2.368), (2.004e-16, 1.403, -13.37), (-1.04, -2.127, -5.782), (-0.9726, -2.127, -5.782), (-0.03392, -2.376, -2.646), (-0.91, -2.238, -5.029), (-0.5995, -2.175, -5.821), (1.971e-16, 0.3891, -12.9), (-0.8285, 1.403, -13.37), (-0.2833, 9.458, -12.95), (-1.012, 0.9687, -0.8622), (-0.8876, 1.829, -0.9376), (-1.232, 2.233, -2.929), (-0.8186, 1.932, -0.7372), (-0.9533, 1.932, -0.7372), (-0.8596, 1.747, -0.3307), (-1.433, -2.179, -5.876), (-1.135, -2.39, -2.515), (-0.2678, -2.444, -1.962), (-1.384, -2.38, -3.279), (1.751e-16, 9.458, -12.95), (-0.9167, 1.997, -1.171), (-1.34, -1.572, -7.04), (-1.376, -1.664, -6.832), (-1.369, 0.1092, -11.76), (-1.369, 0.05449, -11.76), (-1.509, 0.3389, -11.98), (-0.8564, 1.346, 0.02414), (-0.07934, -2.091, -5.836), (-0.4067, -2.052, -6.749), (-0.3989, -2.06, -6.568), (-0.3989, -2.045, -6.931), (-0.4642, 5.075, -6.42), (-0.9441, 0.9688, -0.861), (-0.5729, 5.515, -6.772), (1.025e-16, 5.0, -6.15), (-2.106, -0.2256, -10.47), (-2.106, -0.2031, -10.39), (-0.8386, -2.313, -3.415), (-0.5317, -2.251, -4.205), (-1.006, -2.475, -2.165), (-0.3881, -2.424, -2.685), (-0.03392, -2.238, -5.029), (-0.4655, -2.313, -3.415), (-0.03392, -2.189, -4.99), (-0.03392, -2.158, -5.383), (-0.538, 6.466, -7.847), (-1.564, 1.185, -6.536), (-1.135, -2.444, -2.536), (-1.071, -2.498, -1.983), (-0.8202, 1.632, 0.5241), (3.527e-17, -0.7566, 0.4708), (4.397e-17, -1.38, -0.1098), (-0.7474, 1.72, 0.6798), (-0.2876, -1.506, -7.19), (1.017e-16, 3.371, -5.759), (9.556e-17, 3.215, -5.226), (6.066e-17, -2.303, -1.279), (-1.066, -2.424, -2.685), (-0.8386, -2.362, -3.454), (-0.9721, -0.1007, -12.0), (-1.121, 5.914, -12.24), (-1.0, -2.513, -1.59), (-0.6769, 1.198, 1.129), (4.32e-17, 1.884, -0.7057), (-1.218, -2.377, -3.355), (-1.599, -2.179, -5.805), (6.609e-17, 8.478, -10.26), (-2.208e-17, -2.092, -0.9674), (7.574e-17, -0.537, -9.223), (2.423e-17, 4.995, -6.156), (-9.689e-18, 2.88, -2.976), (0.9825, 4.871, -8.876), (0.9479, 5.162, -8.941), (0.993, 4.868, -9.007), (0.9971, 4.869, -9.006), (0.9989, 4.778, -8.924), (1.001, 4.781, -8.927), (0.9707, 5.156, -9.228), (1.105, 4.773, -9.481), (1.097, 4.865, -9.5), (1.138, 4.861, -9.771), (1.155, 4.771, -9.745), (0.9371, 5.253, -8.962), (0.9599, 5.247, -9.249), (0.9025, 5.544, -9.027), (0.9253, 5.538, -9.314), (0.9609, 5.531, -9.697), (0.9776, 5.528, -9.858), (1.011, 5.528, -9.96), (0.9465, 5.62, -9.797), (0.9457, 5.619, -9.797), (1.071, 5.524, -10.32), (1.052, 5.614, -10.35), (1.114, 5.521, -10.59), (1.096, 5.611, -10.62), (0.8917, 5.636, -9.047), (0.9144, 5.63, -9.334), (0.8426, 5.925, -9.125), (0.867, 5.919, -9.41), (0.9519, 5.622, -9.716), (0.9928, 5.619, -9.987), (0.9928, 5.902, -10.44), (1.018, 5.989, -10.73), (0.9742, 5.992, -10.46), (1.037, 5.899, -10.71), (0.8266, 6.015, -9.149), (0.853, 6.01, -9.433), (0.8059, 6.505, -9.949), (0.8437, 6.501, -10.22), (0.9513, 6.115, -10.5), (0.9511, 6.114, -10.51), (0.9325, 6.205, -10.53), (0.9333, 6.2, -10.52), (0.9392, 6.133, -10.51), (0.886, 6.494, -10.6), (0.9743, 6.201, -10.8), (0.9376, 6.2, -10.62), (0.9928, 6.111, -10.77), (0.9194, 6.49, -10.88), (0.9413, 6.203, -10.63), (0.6866, 6.729, -9.357), (0.7201, 6.724, -9.634), (0.7895, 6.596, -9.974), (0.8229, 6.591, -10.25), (0.8154, 6.592, -10.19), (0.7652, 6.718, -10.01), (0.7473, 6.808, -10.04), (0.7986, 6.713, -10.29), (0.7807, 6.804, -10.31), (0.8681, 6.585, -10.63), (0.9015, 6.58, -10.91), (0.6743, 6.82, -9.378), (0.7021, 6.814, -9.661), (0.576, 7.195, -9.508), (0.6038, 7.106, -9.474), (0.6365, 7.106, -9.588), (0.6126, 7.194, -9.677), (0.627, 7.193, -9.771), (0.5171, 7.483, -9.594), (0.6449, 7.102, -9.745), (0.5653, 7.48, -9.859), (0.6149, 7.475, -10.23), (0.6483, 7.47, -10.51), (0.7737, 6.805, -10.26), (0.6926, 7.464, -10.88), (0.7012, 7.462, -10.97), (0.7078, 7.464, -11.04), (0.4969, 7.573, -9.622), (0.5438, 7.57, -9.889), (0.597, 7.565, -10.26), (0.6304, 7.56, -10.54), (0.5727, 7.687, -10.29), (0.6061, 7.683, -10.57), (0.6741, 7.554, -10.91), (0.6797, 7.553, -10.97), (0.6875, 7.549, -11.03), (0.5548, 7.778, -10.32), (0.5881, 7.773, -10.6), (0.9605, 5.53, -9.711), (0.9954, 4.867, -9.006), (0.8165, 6.504, -10.02), (0.9436, 5.616, -9.799)], [(1192, 1193), (1228, 1229), (1193, 1188), (1236, 230), (1233, 1227), (1272, 1263), (1235, 230), (338, 337), (784, 888), (606, 1151), (291, 606), (338, 1150)], [(131, 134, 133), (131, 130, 134), (0, 1, 140), (0, 137, 1), (3, 4, 153), (3, 2, 4), (145, 148, 147), (145, 144, 148), (6, 7, 122), (6, 5, 7), (12, 100, 13), (12, 11, 100), (105, 15, 106), (105, 14, 15), (110, 112, 17), (110, 16, 112), (9, 10, 116), (9, 8, 10), (23, 25, 24), (23, 22, 25), (26, 27, 94), (26, 93, 27), (19, 21, 20), (19, 18, 21), (30, 31, 66), (30, 64, 31), (33, 74, 73), (33, 32, 74), (28, 29, 79), (28, 77, 29), (59, 35, 34), (59, 57, 35), (39, 41, 40), (39, 38, 41), (52, 37, 36), (52, 51, 37), (42, 1198, 1197), (43, 1195, 1198), (45, 1195, 44), (42, 1196, 45), (38, 43, 42), (39, 44, 43), (40, 45, 44), (38, 45, 41), (47, 48, 46), (53, 1192, 49), (54, 50, 53), (47, 1190, 1188), (51, 49, 47), (52, 53, 49), (36, 54, 53), (51, 54, 37), (56, 1194, 1200), (58, 1189, 1194), (60, 1189, 55), (56, 1199, 60), (57, 58, 56), (59, 55, 58), (34, 60, 55), (57, 60, 35), (63, 1210, 1211), (65, 1208, 1210), (62, 1208, 61), (63, 1209, 62), (64, 65, 63), (30, 61, 65), (66, 62, 61), (64, 62, 31), (71, 1205, 1217), (1203, 1204, 72), (70, 1203, 68), (71, 1206, 1216), (32, 72, 71), (33, 68, 72), (73, 70, 68), (32, 70, 74), (76, 1202, 1213), (78, 1201, 1202), (80, 1201, 75), (76, 1212, 80), (77, 78, 76), (28, 75, 78), (79, 80, 75), (77, 80, 29), (81, 1221, 1219), (82, 1218, 1221), (84, 1218, 83), (81, 1220, 84), (22, 82, 81), (23, 83, 82), (24, 84, 83), (22, 84, 25), (85, 1234, 1232), (86, 1227, 89), (1228, 1230, 88), (85, 1236, 1228), (18, 89, 85), (19, 86, 89), (20, 88, 86), (18, 88, 21), (90, 1215, 1223), (91, 1214, 1215), (95, 1214, 92), (90, 1222, 95), (93, 91, 90), (26, 92, 91), (94, 95, 92), (93, 95, 27), (96, 1235, 1247), (99, 1231, 1235), (98, 1231, 97), (96, 1246, 98), (11, 99, 96), (12, 97, 99), (13, 98, 97), (11, 98, 100), (101, 1225, 1240), (104, 1224, 1225), (103, 1224, 102), (101, 1241, 1239), (14, 104, 101), (105, 102, 104), (106, 103, 102), (14, 103, 15), (108, 1244, 1245), (109, 1242, 1244), (107, 1242, 111), (108, 1260, 1243), (16, 109, 108), (110, 111, 109), (17, 107, 111), (16, 107, 112), (113, 1238, 1249), (114, 1237, 1238), (117, 1237, 115), (113, 1248, 117), (8, 114, 113), (9, 115, 114), (116, 117, 115), (8, 117, 10), (118, 1256, 1254), (121, 1252, 119), (120, 1251, 121), (118, 1253, 1250), (5, 119, 118), (6, 121, 119), (122, 120, 121), (5, 120, 7), (126, 123, 125), (126, 1263, 124), (129, 126, 125), (132, 1262, 127), (128, 1261, 132), (129, 1271, 128), (130, 127, 129), (131, 132, 127), (133, 128, 132), (130, 128, 134), (136, 1259, 1267), (138, 1258, 1259), (135, 1258, 139), (136, 1266, 135), (137, 138, 136), (0, 139, 138), (140, 135, 139), (137, 135, 1), (143, 1269, 1274), (141, 1268, 1269), (142, 1268, 146), (143, 1273, 142), (144, 141, 143), (145, 146, 141), (147, 142, 146), (144, 142, 148), (150, 1257, 1265), (151, 1255, 1257), (149, 1255, 152), (150, 1264, 149), (2, 151, 150), (3, 152, 151), (153, 149, 152), (2, 149, 4), (305, 775, 948), (775, 949, 948), (157, 914, 949), (154, 306, 914), (302, 155, 307), (302, 876, 304), (156, 894, 305), (155, 304, 156), (158, 889, 797), (159, 877, 308), (158, 308, 877), (798, 159, 889), (873, 889, 159), (799, 309, 798), (893, 956, 957), (877, 893, 957), (799, 158, 956), (956, 877, 957), (874, 796, 160), (796, 797, 160), (797, 874, 160), (873, 308, 796), (949, 837, 948), (914, 836, 949), (306, 838, 914), (155, 776, 290), (306, 289, 288), (305, 837, 875), (307, 290, 289), (156, 875, 776), (878, 879, 161), (782, 1071, 312), (795, 950, 890), (170, 785, 884), (432, 167, 166), (166, 168, 316), (316, 169, 317), (317, 885, 170), (885, 783, 170), (171, 765, 783), (316, 318, 172), (166, 282, 432), (783, 839, 785), (317, 884, 318), (316, 173, 166), (272, 402, 937), (968, 787, 953), (953, 786, 177), (177, 952, 324), (324, 174, 178), (178, 175, 323), (789, 321, 954), (334, 322, 321), (191, 430, 322), (193, 320, 319), (192, 954, 320), (173, 176, 282), (839, 953, 785), (785, 177, 884), (884, 324, 318), (318, 178, 172), (172, 323, 173), (174, 328, 175), (175, 257, 431), (1171, 325, 787), (787, 326, 786), (786, 179, 952), (952, 327, 174), (179, 329, 327), (327, 183, 328), (328, 255, 257), (1172, 180, 325), (325, 181, 326), (326, 182, 179), (182, 332, 329), (329, 185, 183), (183, 381, 255), (766, 184, 180), (180, 330, 181), (181, 331, 182), (330, 333, 331), (331, 189, 332), (332, 190, 185), (185, 403, 381), (1187, 187, 184), (184, 188, 330), (886, 789, 192), (887, 192, 193), (335, 396, 191), (195, 191, 334), (790, 334, 789), (168, 335, 195), (169, 886, 885), (171, 887, 194), (167, 406, 335), (168, 790, 169), (885, 887, 171), (188, 197, 333), (333, 955, 189), (189, 788, 190), (190, 946, 403), (1116, 791, 187), (187, 196, 188), (319, 199, 794), (320, 792, 199), (954, 198, 792), (321, 793, 198), (322, 337, 793), (196, 284, 197), (197, 283, 955), (955, 829, 433), (791, 830, 196), (359, 343, 810), (811, 927, 217), (360, 960, 211), (925, 928, 958), (348, 932, 931), (350, 842, 205), (351, 926, 958), (840, 843, 350), (205, 815, 895), (841, 896, 840), (895, 816, 351), (958, 927, 925), (898, 358, 347), (345, 214, 849), (344, 205, 971), (800, 970, 355), (929, 816, 815), (341, 901, 850), (208, 215, 357), (803, 932, 812), (214, 340, 352), (804, 805, 803), (969, 898, 214), (352, 341, 215), (853, 216, 969), (215, 806, 804), (905, 958, 928), (209, 354, 359), (201, 207, 206), (202, 808, 353), (959, 809, 903), (847, 927, 926), (216, 900, 358), (355, 971, 846), (970, 344, 355), (207, 928, 206), (353, 807, 970), (218, 905, 207), (846, 904, 218), (206, 219, 933), (220, 357, 929), (906, 345, 899), (847, 811, 217), (356, 208, 220), (930, 848, 847), (899, 849, 356), (209, 900, 210), (359, 358, 209), (810, 347, 359), (809, 901, 810), (360, 850, 809), (851, 211, 852), (348, 852, 211), (845, 900, 844), (853, 906, 897), (346, 803, 848), (805, 851, 852), (815, 220, 929), (802, 355, 846), (849, 352, 208), (843, 899, 356), (206, 920, 201), (808, 840, 807), (812, 848, 803), (852, 932, 805), (855, 211, 960), (219, 920, 933), (810, 903, 809), (204, 846, 218), (210, 342, 209), (926, 930, 847), (218, 203, 204), (971, 895, 904), (804, 357, 215), (850, 806, 341), (842, 356, 220), (801, 353, 970), (807, 350, 344), (854, 969, 345), (354, 212, 343), (342, 813, 354), (845, 672, 342), (349, 855, 960), (213, 960, 959), (814, 959, 903), (343, 814, 903), (935, 908, 227), (1123, 301, 221), (254, 366, 367), (362, 365, 366), (363, 367, 223), (370, 223, 368), (223, 911, 912), (368, 912, 935), (369, 935, 227), (365, 871, 361), (452, 1185, 225), (881, 225, 434), (229, 372, 401), (910, 278, 911), (911, 279, 912), (287, 437, 281), (437, 438, 281), (428, 967, 287), (912, 280, 935), (908, 875, 909), (602, 967, 428), (226, 454, 364), (226, 364, 228), (198, 499, 199), (232, 230, 819), (861, 232, 231), (503, 661, 231), (923, 339, 820), (661, 923, 233), (339, 924, 913), (380, 861, 233), (374, 380, 820), (374, 913, 924), (1136, 380, 374), (819, 234, 999), (545, 234, 375), (539, 972, 227), (1183, 936, 502), (1224, 1253, 1252), (235, 232, 861), (237, 1136, 552), (502, 238, 821), (861, 237, 235), (277, 1214, 236), (394, 1277, 1224), (377, 936, 379), (238, 552, 821), (235, 238, 936), (258, 962, 337), (236, 376, 962), (379, 551, 376), (376, 995, 962), (962, 200, 337), (400, 228, 251), (370, 963, 363), (963, 254, 363), (399, 222, 362), (397, 228, 222), (398, 362, 254), (252, 256, 239), (865, 404, 256), (294, 246, 250), (382, 403, 946), (240, 381, 403), (255, 384, 257), (402, 241, 382), (382, 242, 240), (240, 243, 383), (857, 389, 856), (389, 386, 390), (390, 387, 247), (393, 245, 248), (239, 244, 857), (256, 386, 244), (249, 246, 245), (253, 389, 241), (241, 390, 242), (242, 247, 243), (392, 248, 385), (446, 250, 388), (381, 391, 255), (383, 392, 391), (247, 249, 393), (387, 250, 249), (243, 393, 392), (315, 432, 1196), (862, 251, 246), (384, 398, 963), (245, 251, 397), (385, 399, 398), (258, 406, 277), (248, 397, 399), (257, 963, 395), (1276, 1191, 1189), (430, 258, 337), (1278, 1204, 394), (438, 439, 826), (294, 292, 867), (400, 293, 295), (945, 259, 445), (867, 862, 294), (865, 407, 259), (446, 445, 292), (295, 977, 400), (817, 429, 902), (902, 826, 439), (817, 818, 921), (264, 974, 823), (263, 260, 417), (416, 825, 263), (264, 822, 265), (265, 917, 420), (417, 409, 976), (420, 918, 267), (976, 273, 418), (267, 272, 268), (273, 939, 418), (272, 942, 268), (919, 858, 939), (274, 411, 269), (269, 412, 424), (422, 261, 266), (262, 964, 421), (261, 421, 266), (915, 410, 964), (940, 433, 829), (416, 1184, 419), (270, 1048, 975), (1167, 417, 577), (1168, 263, 1167), (577, 976, 1012), (1012, 418, 578), (418, 415, 578), (939, 859, 415), (276, 425, 824), (274, 975, 974), (411, 265, 412), (268, 942, 781), (273, 421, 919), (411, 974, 264), (421, 410, 919), (414, 268, 261), (412, 420, 413), (260, 422, 409), (413, 267, 414), (938, 424, 825), (860, 915, 275), (942, 941, 262), (419, 1173, 270), (408, 269, 938), (916, 275, 915), (825, 423, 260), (408, 270, 274), (409, 266, 273), (916, 964, 941), (1049, 860, 275), (271, 275, 276), (276, 1180, 271), (450, 947, 1180), (860, 859, 858), (973, 234, 819), (1117, 229, 972), (977, 921, 818), (875, 836, 909), (908, 539, 227), (751, 934, 426), (855, 428, 281), (932, 281, 826), (439, 890, 950), (833, 892, 310), (922, 950, 311), (437, 310, 162), (312, 538, 452), (435, 311, 951), (286, 313, 883), (832, 951, 831), (164, 782, 312), (966, 883, 882), (967, 795, 163), (287, 163, 892), (434, 314, 164), (965, 882, 314), (436, 162, 891), (440, 161, 780), (781, 880, 778), (834, 779, 441), (781, 777, 444), (444, 879, 835), (442, 779, 161), (443, 780, 880), (441, 442, 262), (835, 878, 834), (279, 278, 289), (888, 193, 764), (1171, 479, 635), (1115, 1116, 186), (764, 319, 1186), (1187, 649, 651), (968, 165, 479), (784, 471, 765), (1116, 651, 186), (1186, 794, 1151), (765, 165, 839), (828, 827, 428), (902, 927, 812), (429, 817, 920), (224, 817, 922), (841, 296, 897), (920, 864, 201), (202, 299, 841), (292, 297, 300), (298, 660, 1054), (202, 944, 866), (867, 300, 863), (445, 447, 297), (293, 863, 864), (801, 447, 944), (845, 1054, 1089), (800, 297, 447), (802, 300, 297), (407, 866, 944), (201, 863, 203), (203, 300, 204), (259, 944, 447), (295, 864, 921), (296, 853, 897), (449, 844, 853), (844, 298, 845), (974, 407, 252), (975, 869, 974), (1048, 868, 975), (373, 973, 230), (234, 372, 375), (227, 229, 369), (401, 369, 229), (364, 222, 228), (228, 224, 226), (323, 431, 176), (918, 402, 272), (253, 917, 856), (856, 822, 857), (823, 857, 822), (823, 252, 239), (1115, 285, 791), (788, 433, 946), (283, 425, 829), (284, 451, 283), (830, 450, 284), (285, 947, 830), (836, 301, 909), (288, 301, 838), (225, 965, 434), (965, 872, 966), (966, 453, 286), (286, 454, 831), (832, 454, 435), (922, 455, 224), (869, 866, 407), (868, 299, 869), (448, 449, 868), (876, 307, 306), (896, 906, 899), (929, 346, 930), (351, 904, 895), (340, 347, 901), (908, 1123, 907), (371, 368, 369), (367, 910, 911), (366, 361, 910), (376, 1250, 1255), (945, 388, 404), (402, 946, 937), (391, 385, 384), (404, 387, 386), (1278, 1275, 373), (937, 940, 942), (424, 413, 423), (423, 414, 422), (938, 419, 408), (941, 425, 916), (438, 891, 890), (927, 902, 429), (373, 401, 372), (910, 426, 427), (1185, 426, 361), (229, 545, 375), (395, 370, 371), (618, 1140, 460), (460, 1140, 1141), (870, 1141, 1101), (1001, 1101, 619), (1065, 620, 456), (1065, 1081, 1066), (458, 618, 617), (456, 458, 1081), (461, 462, 622), (1142, 623, 621), (461, 621, 623), (457, 622, 1142), (1064, 1142, 622), (1000, 457, 1080), (624, 1153, 1152), (621, 1153, 624), (1000, 1152, 461), (1152, 1153, 621), (625, 998, 459), (459, 998, 462), (462, 998, 625), (1064, 459, 623), (1141, 1140, 1028), (1101, 1141, 604), (619, 1101, 1029), (456, 978, 605), (619, 1030, 1031), (618, 763, 1028), (620, 1031, 978), (458, 605, 763), (1068, 981, 627), (984, 1070, 1071), (795, 1077, 1146), (469, 1073, 987), (756, 465, 466), (465, 631, 467), (631, 632, 468), (632, 469, 633), (633, 469, 470), (986, 470, 765), (631, 473, 634), (465, 756, 597), (470, 987, 839), (632, 634, 1073), (631, 465, 474), (1149, 1127, 1126), (968, 642, 475), (642, 480, 988), (480, 643, 636), (643, 481, 476), (481, 641, 477), (990, 1148, 639), (656, 639, 640), (493, 640, 754), (495, 637, 638), (494, 638, 1148), (474, 597, 478), (839, 987, 642), (987, 1073, 480), (1073, 634, 643), (634, 473, 481), (473, 474, 641), (476, 477, 648), (477, 755, 572), (1171, 475, 645), (475, 988, 646), (988, 636, 482), (636, 476, 647), (482, 647, 650), (647, 648, 486), (648, 572, 570), (1172, 645, 483), (645, 646, 484), (646, 482, 485), (485, 650, 654), (650, 486, 488), (486, 570, 706), (766, 483, 487), (483, 484, 652), (484, 485, 653), (652, 653, 655), (653, 654, 491), (654, 488, 492), (488, 706, 1128), (1187, 487, 489), (487, 652, 490), (1074, 494, 990), (1075, 495, 494), (657, 493, 721), (497, 656, 493), (496, 990, 656), (467, 497, 657), (468, 633, 1074), (986, 194, 1075), (466, 657, 729), (467, 468, 496), (633, 986, 1075), (490, 655, 992), (655, 491, 658), (491, 492, 989), (492, 1128, 659), (1116, 489, 993), (489, 490, 991), (637, 498, 500), (638, 500, 994), (1148, 994, 997), (639, 997, 501), (640, 501, 1150), (991, 992, 599), (992, 658, 598), (658, 1137, 1020), (993, 991, 1021), (683, 534, 665), (531, 1039, 1119), (1158, 518, 1161), (1118, 507, 666), (671, 1122, 677), (1154, 508, 1034), (674, 507, 675), (519, 1154, 1035), (508, 673, 1007), (1033, 519, 1082), (673, 674, 509), (507, 1118, 1119), (663, 669, 1087), (1157, 1041, 1159), (1175, 513, 508), (505, 681, 1174), (668, 1007, 509), (664, 516, 670), (514, 682, 521), (520, 1006, 677), (1159, 1155, 1084), (522, 520, 524), (676, 1159, 663), (1155, 521, 664), (1044, 676, 1036), (521, 522, 1005), (1091, 666, 507), (1042, 683, 679), (1004, 510, 512), (1032, 1156, 523), (1160, 1090, 517), (1038, 675, 1119), (1036, 1087, 678), (681, 511, 513), (1174, 681, 1175), (512, 510, 666), (1156, 1174, 529), (527, 512, 1091), (511, 527, 667), (510, 680, 528), (530, 668, 682), (1092, 1086, 1157), (1038, 1039, 531), (1085, 530, 514), (1121, 1038, 1040), (1086, 1085, 1041), (1042, 1043, 678), (683, 1042, 1087), (534, 683, 669), (517, 534, 670), (1158, 517, 516), (515, 533, 518), (671, 518, 533), (1037, 525, 678), (1044, 1083, 1092), (1093, 1040, 520), (524, 533, 515), (1007, 668, 530), (506, 511, 681), (1041, 514, 1155), (1035, 1085, 1086), (510, 1004, 662), (523, 529, 519), (1006, 520, 1040), (533, 524, 677), (526, 1161, 518), (528, 680, 662), (534, 517, 1090), (1002, 527, 511), (1043, 1042, 1120), (675, 1038, 1121), (527, 1002, 1003), (513, 667, 673), (522, 521, 682), (516, 664, 1005), (1034, 530, 1085), (504, 1174, 1156), (529, 1175, 1154), (532, 1157, 676), (679, 665, 212), (1120, 679, 813), (1037, 1120, 672), (349, 1161, 526), (213, 1160, 1161), (814, 1090, 1160), (665, 1090, 814), (697, 542, 1094), (1123, 221, 1176), (569, 693, 692), (686, 692, 691), (689, 537, 693), (696, 694, 537), (537, 1096, 688), (694, 697, 1096), (695, 542, 697), (691, 685, 535), (773, 540, 1185), (1069, 757, 540), (544, 726, 699), (687, 688, 1017), (688, 1096, 595), (1025, 1018, 759), (759, 1018, 1111), (752, 1025, 761), (1096, 697, 596), (1094, 1095, 763), (602, 752, 761), (541, 690, 1138), (541, 543, 690), (997, 500, 499), (1052, 546, 1063), (593, 1045, 1052), (503, 1045, 661), (923, 1009, 339), (661, 547, 923), (339, 1098, 924), (1125, 547, 593), (1097, 1009, 1125), (1097, 924, 1098), (1136, 1097, 1125), (546, 999, 548), (545, 702, 548), (539, 542, 1124), (1183, 502, 703), (704, 1052, 1063), (549, 593, 1052), (1010, 552, 1136), (502, 821, 553), (593, 549, 1010), (728, 550, 719), (719, 550, 705), (704, 1099, 703), (553, 821, 552), (549, 703, 553), (573, 1150, 1162), (550, 1162, 1100), (1099, 1100, 551), (1100, 1162, 995), (1162, 1150, 200), (725, 566, 543), (696, 689, 1163), (1163, 689, 569), (724, 686, 536), (722, 536, 543), (723, 569, 686), (567, 1046, 571), (607, 571, 727), (610, 565, 561), (707, 659, 1128), (555, 1128, 706), (570, 572, 709), (1126, 707, 556), (707, 555, 557), (555, 708, 558), (568, 554, 714), (714, 715, 711), (715, 562, 712), (718, 563, 560), (1046, 568, 559), (571, 559, 711), (564, 560, 561), (1047, 556, 714), (556, 557, 715), (557, 558, 562), (717, 710, 563), (767, 713, 565), (706, 570, 716), (708, 716, 717), (562, 718, 564), (712, 564, 565), (558, 717, 718), (720, 478, 597), (608, 561, 566), (709, 1163, 723), (560, 722, 566), (710, 723, 724), (573, 592, 729), (563, 724, 722), (572, 720, 1163), (592, 728, 630), (754, 1150, 573), (728, 719, 1063), (1111, 1019, 760), (610, 574, 1061), (725, 611, 609), (1135, 1181, 1164), (574, 610, 608), (607, 1164, 1165), (767, 1061, 1181), (611, 725, 1182), (594, 1088, 753), (1088, 760, 1019), (594, 1107, 1008), (580, 1011, 1178), (579, 739, 575), (738, 579, 1016), (580, 581, 587), (581, 743, 731), (739, 1013, 732), (743, 583, 1103), (1013, 740, 1179), (583, 584, 1149), (1179, 740, 749), (1149, 584, 1131), (733, 749, 588), (589, 585, 734), (585, 747, 735), (745, 582, 576), (1166, 744, 1169), (576, 582, 744), (1102, 1169, 1104), (1130, 1020, 1137), (738, 741, 1184), (586, 590, 1048), (1167, 577, 739), (1168, 1167, 579), (577, 1012, 1013), (1012, 578, 740), (740, 578, 415), (749, 415, 859), (591, 1015, 1129), (589, 1178, 590), (734, 735, 581), (584, 983, 1131), (1179, 733, 744), (734, 580, 1178), (744, 733, 1104), (737, 576, 584), (735, 736, 743), (575, 732, 745), (736, 737, 583), (748, 1016, 747), (1051, 1014, 1102), (1131, 1166, 750), (741, 586, 1173), (730, 748, 585), (742, 1102, 1014), (1016, 575, 746), (730, 589, 586), (732, 1179, 582), (742, 750, 1169), (1049, 1014, 1051), (271, 591, 1014), (591, 271, 1180), (770, 1180, 772), (1051, 588, 859), (1177, 546, 548), (1117, 1124, 544), (1182, 1008, 1107), (763, 1095, 604), (1094, 542, 539), (751, 1105, 684), (526, 1018, 752), (677, 1019, 1018), (760, 1146, 1077), (1026, 628, 1079), (1109, 1145, 1146), (759, 464, 628), (1070, 773, 538), (1110, 1147, 1145), (1024, 629, 1076), (615, 1023, 1147), (985, 1070, 984), (1170, 1072, 629), (761, 1144, 795), (1025, 1079, 1144), (757, 985, 1108), (601, 1108, 1072), (758, 1078, 464), (1114, 463, 981), (983, 980, 626), (1027, 1112, 982), (983, 1143, 979), (1143, 603, 627), (1113, 981, 982), (762, 626, 463), (1112, 1166, 1113), (603, 1027, 1068), (595, 1031, 1017), (888, 764, 495), (764, 1186, 637), (1186, 1151, 498), (1172, 635, 644), (766, 644, 649), (828, 752, 827), (1088, 1006, 1119), (753, 662, 594), (1053, 1109, 594), (1033, 1083, 1056), (662, 1004, 613), (1032, 1033, 1057), (1061, 1058, 1059), (1055, 1054, 660), (1032, 1060, 1133), (574, 612, 1058), (1181, 1059, 768), (609, 613, 612), (504, 1133, 768), (1037, 1089, 1054), (505, 768, 1059), (506, 1059, 1058), (1165, 1133, 1060), (1004, 1003, 612), (1003, 1002, 1058), (1164, 768, 1133), (611, 1107, 613), (1056, 1083, 1044), (1134, 1044, 525), (525, 1037, 1055), (1178, 567, 1165), (590, 1178, 1062), (1048, 590, 616), (701, 1063, 1177), (548, 702, 699), (542, 695, 544), (726, 544, 695), (690, 543, 536), (543, 541, 1053), (641, 478, 755), (1103, 1149, 1126), (1047, 554, 731), (554, 568, 587), (1011, 587, 568), (1011, 1046, 567), (1115, 993, 600), (989, 659, 1137), (598, 1020, 1129), (599, 598, 771), (1021, 599, 770), (600, 1021, 772), (604, 1095, 1176), (1030, 1029, 1176), (540, 757, 601), (601, 1170, 614), (1170, 1024, 774), (1024, 1023, 1138), (615, 1110, 1138), (1109, 1053, 1139), (1062, 1165, 1060), (616, 1062, 1057), (769, 616, 1134), (1066, 619, 620), (1082, 1086, 1092), (668, 1121, 1093), (674, 673, 667), (1084, 670, 669), (1094, 907, 1123), (698, 695, 694), (693, 688, 687), (692, 687, 685), (1099, 704, 705), (1135, 727, 713), (1126, 1127, 659), (716, 709, 710), (727, 711, 712), (720, 728, 701), (1127, 1131, 1130), (747, 746, 736), (746, 745, 737), (748, 730, 741), (750, 742, 1129), (1111, 1077, 1078), (1119, 753, 1088), (701, 699, 726), (687, 1106, 1105), (1185, 685, 1105), (544, 702, 545), (720, 698, 696), (1265, 379, 1264), (1250, 1252, 1253), (1194, 1216, 1200), (373, 1204, 1278), (1204, 1203, 67), (1272, 125, 123), (1228, 1236, 87), (1216, 1275, 405), (1223, 405, 394), (46, 1276, 1191), (1216, 67, 1203), (42, 43, 1198), (43, 44, 1195), (45, 1196, 1195), (42, 1197, 1196), (38, 39, 43), (39, 40, 44), (40, 41, 45), (38, 42, 45), (47, 49, 48), (48, 49, 1192), (53, 50, 1192), (54, 1188, 50), (1188, 54, 47), (47, 46, 1190), (51, 52, 49), (52, 36, 53), (36, 37, 54), (51, 47, 54), (56, 58, 1194), (58, 55, 1189), (60, 1199, 1189), (56, 1200, 1199), (57, 59, 58), (59, 34, 55), (34, 35, 60), (57, 56, 60), (63, 65, 1210), (65, 61, 1208), (62, 1209, 1208), (63, 1211, 1209), (64, 30, 65), (30, 66, 61), (66, 31, 62), (64, 63, 62), (71, 72, 1205), (1205, 72, 1204), (68, 1203, 72), (70, 1216, 1203), (1216, 70, 71), (71, 1217, 1206), (1206, 69, 1216), (32, 33, 72), (33, 73, 68), (73, 74, 70), (32, 71, 70), (76, 78, 1202), (78, 75, 1201), (80, 1212, 1201), (76, 1213, 1212), (77, 28, 78), (28, 79, 75), (79, 29, 80), (77, 76, 80), (81, 82, 1221), (82, 83, 1218), (84, 1220, 1218), (81, 1219, 1220), (22, 23, 82), (23, 24, 83), (24, 25, 84), (22, 81, 84), (85, 89, 1234), (1234, 89, 1227), (86, 1226, 1227), (1226, 86, 88), (1228, 87, 1230), (1226, 88, 1230), (1228, 88, 85), (85, 1232, 1236), (18, 19, 89), (19, 20, 86), (20, 21, 88), (18, 85, 88), (90, 91, 1215), (91, 92, 1214), (95, 1222, 1214), (90, 1223, 1222), (93, 26, 91), (26, 94, 92), (94, 27, 95), (93, 90, 95), (96, 99, 1235), (99, 97, 1231), (98, 1246, 1231), (96, 1247, 1246), (11, 12, 99), (12, 13, 97), (13, 100, 98), (11, 96, 98), (101, 104, 1225), (104, 102, 1224), (103, 1239, 1224), (1239, 103, 101), (101, 1240, 1241), (14, 105, 104), (105, 106, 102), (106, 15, 103), (14, 101, 103), (108, 109, 1244), (109, 111, 1242), (107, 1243, 1242), (1243, 107, 108), (108, 1245, 1260), (16, 110, 109), (110, 17, 111), (17, 112, 107), (16, 108, 107), (113, 114, 1238), (114, 115, 1237), (117, 1248, 1237), (113, 1249, 1248), (8, 9, 114), (9, 116, 115), (116, 10, 117), (8, 113, 117), (118, 119, 1256), (1256, 119, 1252), (121, 1251, 1252), (120, 1250, 1251), (1250, 120, 118), (118, 1254, 1253), (5, 6, 119), (6, 122, 121), (122, 7, 120), (5, 118, 120), (126, 124, 123), (126, 1262, 1263), (129, 127, 126), (126, 127, 1262), (132, 1261, 1262), (128, 1270, 1261), (1270, 128, 1271), (129, 125, 1271), (130, 131, 127), (131, 133, 132), (133, 134, 128), (130, 129, 128), (136, 138, 1259), (138, 139, 1258), (135, 1266, 1258), (136, 1267, 1266), (137, 0, 138), (0, 140, 139), (140, 1, 135), (137, 136, 135), (143, 141, 1269), (141, 146, 1268), (142, 1273, 1268), (143, 1274, 1273), (144, 145, 141), (145, 147, 146), (147, 148, 142), (144, 143, 142), (150, 151, 1257), (151, 152, 1255), (149, 1264, 1255), (150, 1265, 1264), (2, 3, 151), (3, 153, 152), (153, 4, 149), (2, 150, 149), (305, 894, 775), (775, 157, 949), (157, 154, 914), (154, 876, 306), (302, 303, 155), (157, 775, 154), (894, 304, 876), (303, 302, 304), (876, 154, 894), (775, 894, 154), (156, 304, 894), (155, 303, 304), (158, 798, 889), (159, 309, 877), (158, 797, 308), (798, 309, 159), (873, 874, 889), (799, 893, 309), (893, 799, 956), (877, 309, 893), (799, 798, 158), (956, 158, 877), (874, 873, 796), (796, 308, 797), (797, 889, 874), (873, 159, 308), (949, 836, 837), (914, 838, 836), (306, 288, 838), (155, 156, 776), (306, 307, 289), (305, 948, 837), (307, 155, 290), (156, 305, 875), (778, 880, 777), (780, 161, 879), (779, 878, 161), (879, 777, 780), (880, 780, 777), (782, 996, 1071), (310, 892, 795), (163, 795, 892), (996, 782, 164), (164, 314, 996), (882, 883, 996), (313, 951, 996), (311, 950, 795), (890, 891, 795), (162, 310, 795), (795, 996, 311), (314, 882, 996), (951, 311, 996), (891, 162, 795), (996, 883, 313), (170, 783, 785), (432, 315, 167), (166, 167, 168), (316, 168, 169), (317, 169, 885), (885, 171, 783), (171, 784, 765), (316, 317, 318), (166, 173, 282), (783, 765, 839), (317, 170, 884), (316, 172, 173), (968, 1171, 787), (953, 787, 786), (177, 786, 952), (324, 952, 174), (178, 174, 175), (789, 334, 321), (334, 191, 322), (191, 396, 430), (193, 192, 320), (192, 789, 954), (173, 323, 176), (839, 968, 953), (785, 953, 177), (884, 177, 324), (318, 324, 178), (172, 178, 323), (174, 327, 328), (175, 328, 257), (1171, 1172, 325), (787, 325, 326), (786, 326, 179), (952, 179, 327), (179, 182, 329), (327, 329, 183), (328, 183, 255), (1172, 766, 180), (325, 180, 181), (326, 181, 182), (182, 331, 332), (329, 332, 185), (183, 185, 381), (766, 1187, 184), (180, 184, 330), (181, 330, 331), (330, 188, 333), (331, 333, 189), (332, 189, 190), (185, 190, 403), (1187, 1116, 187), (184, 187, 188), (886, 790, 789), (887, 886, 192), (335, 406, 396), (195, 335, 191), (790, 195, 334), (168, 167, 335), (169, 790, 886), (194, 472, 784), (784, 171, 194), (887, 888, 194), (167, 315, 406), (168, 195, 790), (885, 886, 887), (188, 196, 197), (333, 197, 955), (189, 955, 788), (190, 788, 946), (1116, 1115, 791), (187, 791, 196), (319, 320, 199), (320, 954, 792), (954, 321, 198), (321, 322, 793), (322, 430, 337), (196, 830, 284), (197, 284, 283), (433, 788, 955), (955, 283, 829), (791, 285, 830), (359, 354, 343), (811, 812, 927), (360, 959, 960), (925, 219, 928), (348, 855, 932), (350, 843, 842), (351, 816, 926), (840, 896, 843), (205, 842, 815), (841, 897, 896), (895, 815, 816), (958, 926, 927), (898, 216, 358), (345, 969, 214), (344, 350, 205), (800, 801, 970), (929, 930, 816), (341, 340, 901), (208, 352, 215), (803, 805, 932), (214, 898, 340), (804, 806, 805), (969, 216, 898), (352, 340, 341), (853, 844, 216), (215, 341, 806), (905, 351, 958), (209, 342, 354), (201, 203, 207), (202, 841, 808), (959, 360, 809), (847, 217, 927), (216, 844, 900), (355, 344, 971), (970, 807, 344), (207, 905, 928), (353, 808, 807), (218, 904, 905), (846, 971, 904), (206, 928, 219), (220, 208, 357), (906, 854, 345), (847, 848, 811), (356, 849, 208), (930, 346, 848), (899, 345, 849), (209, 358, 900), (359, 347, 358), (810, 901, 347), (809, 850, 901), (360, 851, 850), (851, 360, 211), (348, 931, 852), (845, 210, 900), (853, 854, 906), (346, 804, 803), (805, 806, 851), (815, 842, 220), (802, 800, 355), (849, 214, 352), (843, 896, 899), (206, 933, 920), (808, 841, 840), (812, 811, 848), (852, 931, 932), (855, 348, 211), (219, 925, 920), (810, 343, 903), (204, 802, 846), (210, 845, 342), (926, 816, 930), (218, 207, 203), (971, 205, 895), (804, 346, 357), (850, 851, 806), (842, 843, 356), (801, 202, 353), (807, 840, 350), (854, 853, 969), (354, 813, 212), (342, 672, 813), (845, 1089, 672), (349, 828, 855), (213, 349, 960), (814, 213, 959), (343, 212, 814), (935, 280, 908), (934, 221, 301), (1123, 909, 301), (254, 362, 366), (362, 222, 365), (363, 254, 367), (370, 363, 223), (223, 367, 911), (368, 223, 912), (369, 368, 935), (365, 364, 871), (361, 871, 225), (452, 538, 1185), (361, 225, 1185), (881, 312, 452), (452, 225, 881), (229, 375, 372), (910, 427, 278), (911, 278, 279), (287, 833, 437), (437, 436, 438), (428, 287, 281), (912, 279, 280), (908, 280, 875), (602, 428, 827), (871, 364, 872), (226, 224, 455), (454, 453, 364), (226, 455, 454), (872, 364, 453), (337, 499, 793), (291, 336, 1151), (1151, 794, 291), (199, 792, 198), (499, 291, 199), (499, 198, 793), (794, 199, 291), (232, 819, 231), (861, 231, 233), (503, 231, 819), (923, 820, 233), (661, 233, 231), (339, 913, 820), (380, 233, 820), (374, 820, 913), (374, 924, 961), (1136, 374, 961), (819, 999, 503), (545, 999, 234), (539, 1117, 972), (1183, 379, 936), (232, 377, 230), (1253, 1224, 1277), (1248, 378, 1224), (1277, 230, 1253), (1248, 1224, 1252), (377, 1253, 230), (235, 377, 232), (237, 380, 1136), (502, 936, 238), (861, 380, 237), (236, 258, 277), (277, 1212, 1214), (405, 1215, 1212), (1214, 1222, 236), (1212, 1215, 1214), (378, 236, 394), (394, 230, 1277), (1224, 378, 394), (377, 235, 936), (238, 237, 552), (235, 237, 238), (258, 236, 962), (236, 378, 376), (379, 1183, 551), (376, 551, 995), (962, 995, 200), (400, 977, 228), (370, 395, 963), (963, 398, 254), (399, 397, 222), (397, 251, 228), (398, 399, 362), (252, 865, 256), (865, 945, 404), (294, 862, 246), (382, 240, 403), (240, 383, 381), (255, 391, 384), (402, 253, 241), (382, 241, 242), (240, 242, 243), (857, 244, 389), (389, 244, 386), (390, 386, 387), (393, 249, 245), (239, 256, 244), (256, 404, 386), (249, 250, 246), (253, 856, 389), (241, 389, 390), (242, 390, 247), (392, 393, 248), (446, 294, 250), (381, 383, 391), (383, 243, 392), (247, 387, 249), (387, 388, 250), (243, 247, 393), (431, 257, 395), (395, 1196, 432), (1203, 1216, 1190), (1191, 1276, 1196), (1203, 1190, 1191), (431, 395, 176), (282, 176, 395), (1276, 315, 1196), (432, 282, 395), (1196, 1203, 1191), (862, 400, 251), (384, 385, 398), (245, 246, 251), (385, 248, 399), (258, 396, 406), (248, 245, 397), (257, 384, 963), (1212, 277, 1199), (406, 315, 1276), (1191, 1190, 1194), (406, 1276, 1189), (1199, 277, 1189), (1191, 1194, 1189), (1189, 277, 406), (430, 396, 258), (394, 405, 1206), (1206, 1207, 1278), (1204, 373, 230), (1206, 1278, 394), (230, 394, 1204), (438, 826, 281), (294, 446, 292), (400, 862, 293), (945, 865, 259), (867, 293, 862), (865, 252, 407), (446, 945, 445), (295, 943, 977), (817, 902, 922), (902, 439, 922), (817, 921, 920), (263, 825, 260), (416, 938, 825), (264, 823, 822), (265, 822, 917), (417, 260, 409), (420, 917, 918), (976, 409, 273), (267, 918, 272), (273, 919, 939), (272, 937, 942), (919, 410, 858), (274, 974, 411), (269, 411, 412), (422, 414, 261), (262, 941, 964), (261, 262, 421), (915, 858, 410), (829, 425, 940), (940, 946, 433), (416, 1168, 1184), (270, 1173, 1048), (1167, 263, 417), (1168, 416, 263), (577, 417, 976), (1012, 976, 418), (418, 939, 415), (939, 858, 859), (276, 916, 425), (274, 270, 975), (411, 264, 265), (835, 261, 268), (942, 262, 440), (942, 440, 443), (444, 835, 268), (942, 443, 781), (781, 444, 268), (273, 266, 421), (421, 964, 410), (414, 267, 268), (412, 265, 420), (260, 423, 422), (413, 420, 267), (938, 269, 424), (860, 858, 915), (942, 940, 941), (419, 1184, 1173), (408, 274, 269), (916, 276, 275), (825, 424, 423), (408, 419, 270), (409, 422, 266), (916, 915, 964), (1049, 1050, 860), (271, 1049, 275), (276, 824, 1180), (824, 425, 451), (451, 450, 824), (947, 1022, 1180), (1180, 824, 450), (860, 1050, 859), (973, 819, 230), (1117, 700, 229), (977, 943, 921), (875, 837, 836), (908, 907, 539), (751, 221, 934), (855, 281, 932), (932, 826, 812), (439, 438, 890), (833, 287, 892), (922, 439, 950), (437, 833, 310), (312, 1071, 538), (435, 922, 311), (286, 831, 313), (313, 831, 951), (832, 435, 951), (312, 881, 434), (434, 164, 312), (966, 286, 883), (967, 602, 795), (287, 967, 163), (434, 965, 314), (965, 966, 882), (436, 437, 162), (440, 442, 161), (781, 443, 880), (834, 878, 779), (781, 778, 777), (444, 777, 879), (442, 441, 779), (443, 440, 780), (261, 835, 834), (261, 834, 441), (442, 440, 262), (262, 261, 441), (835, 879, 878), (426, 934, 427), (934, 288, 289), (278, 427, 934), (280, 279, 776), (776, 875, 280), (934, 289, 278), (290, 776, 279), (279, 289, 290), (888, 887, 193), (1171, 968, 479), (764, 193, 319), (1187, 766, 649), (968, 839, 165), (784, 472, 471), (1116, 1187, 651), (1186, 319, 794), (765, 471, 165), (828, 428, 855), (902, 812, 826), (429, 920, 925), (224, 818, 817), (841, 299, 296), (920, 921, 864), (202, 866, 299), (292, 300, 867), (298, 868, 660), (202, 801, 944), (867, 863, 293), (445, 297, 292), (293, 864, 295), (801, 800, 447), (845, 298, 1054), (800, 802, 297), (802, 204, 300), (407, 944, 259), (201, 864, 863), (203, 863, 300), (259, 447, 445), (295, 921, 943), (296, 449, 853), (449, 448, 844), (844, 448, 298), (974, 869, 407), (975, 868, 869), (1048, 660, 868), (373, 372, 973), (234, 973, 372), (227, 972, 229), (401, 371, 369), (364, 365, 222), (228, 818, 224), (323, 175, 431), (918, 253, 402), (253, 918, 917), (856, 917, 822), (823, 239, 857), (823, 974, 252), (1115, 1022, 285), (283, 451, 425), (284, 450, 451), (830, 947, 450), (285, 1022, 947), (836, 838, 301), (288, 934, 301), (225, 871, 965), (965, 871, 872), (966, 872, 453), (286, 453, 454), (832, 831, 454), (454, 455, 435), (922, 435, 455), (869, 299, 866), (868, 296, 299), (868, 298, 448), (449, 296, 868), (876, 302, 307), (896, 897, 906), (929, 357, 346), (351, 905, 904), (340, 898, 347), (908, 909, 1123), (371, 370, 368), (367, 366, 910), (366, 365, 361), (1264, 379, 376), (376, 378, 1251), (1248, 1252, 1251), (1250, 1253, 1255), (378, 1248, 1251), (1253, 1257, 1255), (376, 1251, 1250), (1255, 1264, 376), (945, 446, 388), (402, 382, 946), (391, 392, 385), (404, 388, 387), (1196, 395, 371), (371, 373, 1196), (1207, 1206, 1275), (373, 1275, 1196), (1203, 1196, 1275), (1206, 405, 1275), (1275, 1278, 1207), (937, 946, 940), (424, 412, 413), (423, 413, 414), (938, 416, 419), (941, 940, 425), (438, 436, 891), (927, 429, 925), (373, 371, 401), (910, 361, 426), (1185, 751, 426), (229, 700, 545), (618, 460, 617), (460, 1141, 870), (870, 1101, 1001), (1001, 619, 1066), (1065, 456, 1067), (870, 1001, 460), (617, 1066, 1081), (1067, 1081, 1065), (1066, 617, 1001), (460, 1001, 617), (458, 617, 1081), (456, 1081, 1067), (461, 622, 457), (1142, 621, 1080), (461, 623, 462), (457, 1142, 1080), (1064, 622, 625), (1000, 1080, 624), (624, 1152, 1000), (621, 624, 1080), (1000, 461, 457), (1152, 621, 461), (625, 459, 1064), (459, 462, 623), (462, 625, 622), (1064, 623, 1142), (1141, 1028, 604), (1101, 604, 1029), (619, 1029, 1030), (456, 605, 458), (619, 1031, 620), (618, 1028, 1140), (620, 978, 456), (458, 763, 618), (980, 979, 626), (463, 627, 981), (982, 981, 1068), (627, 463, 979), (626, 979, 463), (984, 1071, 996), (628, 795, 1079), (1144, 1079, 795), (996, 985, 984), (985, 996, 1108), (1072, 996, 629), (1076, 996, 1147), (1145, 795, 1146), (1077, 795, 1078), (464, 795, 628), (795, 1145, 996), (1108, 996, 1072), (1147, 996, 1145), (1078, 795, 464), (996, 1076, 629), (469, 987, 470), (756, 466, 630), (465, 467, 466), (631, 468, 467), (632, 633, 468), (633, 470, 986), (986, 765, 784), (631, 634, 632), (465, 597, 474), (470, 839, 765), (632, 1073, 469), (631, 474, 473), (968, 475, 1171), (642, 988, 475), (480, 636, 988), (643, 476, 636), (481, 477, 476), (990, 639, 656), (656, 640, 493), (493, 754, 721), (495, 638, 494), (494, 1148, 990), (474, 478, 641), (839, 642, 968), (987, 480, 642), (1073, 643, 480), (634, 481, 643), (473, 641, 481), (476, 648, 647), (477, 572, 648), (1171, 645, 1172), (475, 646, 645), (988, 482, 646), (636, 647, 482), (482, 650, 485), (647, 486, 650), (648, 570, 486), (1172, 483, 766), (645, 484, 483), (646, 485, 484), (485, 654, 653), (650, 488, 654), (486, 706, 488), (766, 487, 1187), (483, 652, 487), (484, 653, 652), (652, 655, 490), (653, 491, 655), (654, 492, 491), (488, 1128, 492), (1187, 489, 1116), (487, 490, 489), (1074, 990, 496), (1075, 494, 1074), (657, 721, 729), (497, 493, 657), (496, 656, 497), (467, 657, 466), (468, 1074, 496), (784, 194, 986), (1075, 194, 888), (466, 729, 630), (467, 496, 497), (633, 1075, 1074), (490, 992, 991), (655, 658, 992), (491, 989, 658), (492, 659, 989), (1116, 993, 1115), (489, 991, 993), (637, 500, 638), (638, 994, 1148), (1148, 997, 639), (639, 501, 640), (640, 1150, 754), (991, 599, 1021), (992, 598, 599), (1137, 658, 989), (658, 1020, 598), (993, 1021, 600), (683, 665, 679), (531, 1119, 1006), (1158, 1161, 1160), (1118, 666, 528), (671, 677, 526), (1154, 1034, 1035), (674, 675, 509), (519, 1035, 1082), (508, 1007, 1034), (1033, 1082, 1083), (673, 509, 1007), (507, 1119, 675), (663, 1087, 1036), (1157, 1159, 676), (1175, 508, 1154), (505, 1174, 504), (668, 509, 1121), (664, 670, 1084), (514, 521, 1155), (520, 677, 524), (1159, 1084, 663), (522, 524, 1005), (676, 663, 1036), (1155, 664, 1084), (1044, 1036, 525), (521, 1005, 664), (1091, 507, 674), (1042, 679, 1120), (1004, 512, 1003), (1032, 523, 1033), (1160, 517, 1158), (1038, 1119, 1039), (1036, 678, 525), (681, 513, 1175), (1174, 1175, 529), (512, 666, 1091), (1156, 529, 523), (527, 1091, 667), (511, 667, 513), (510, 528, 666), (530, 682, 514), (1092, 1157, 532), (1038, 531, 1040), (1085, 514, 1041), (1121, 1040, 1093), (1086, 1041, 1157), (1042, 678, 1087), (683, 1087, 669), (534, 669, 670), (517, 670, 516), (1158, 516, 515), (515, 518, 1158), (671, 533, 1122), (1037, 678, 1043), (1044, 1092, 532), (1093, 520, 522), (524, 515, 1005), (1007, 530, 1034), (506, 681, 505), (1041, 1155, 1159), (1035, 1086, 1082), (510, 662, 680), (523, 519, 1033), (1006, 1040, 531), (533, 677, 1122), (526, 518, 671), (528, 662, 1118), (534, 1090, 665), (1002, 511, 506), (1043, 1120, 1037), (675, 1121, 509), (527, 1003, 512), (513, 673, 508), (522, 682, 1093), (516, 1005, 515), (1034, 1085, 1035), (504, 1156, 1032), (529, 1154, 519), (532, 676, 1044), (679, 212, 813), (1120, 813, 672), (1037, 672, 1089), (349, 526, 828), (213, 1161, 349), (814, 1160, 213), (665, 814, 212), (697, 1094, 596), (684, 1176, 221), (1123, 1176, 1095), (569, 692, 686), (686, 691, 536), (689, 693, 569), (696, 537, 689), (537, 688, 693), (694, 1096, 537), (695, 697, 694), (691, 535, 690), (685, 540, 535), (773, 1185, 538), (685, 1185, 540), (1069, 773, 1070), (773, 1069, 540), (544, 699, 702), (687, 1017, 1106), (688, 595, 1017), (1025, 759, 1026), (759, 1111, 758), (752, 1018, 1025), (1096, 596, 595), (1094, 763, 596), (602, 827, 752), (535, 614, 690), (541, 1139, 1053), (1138, 690, 774), (541, 1138, 1139), (614, 774, 690), (1150, 501, 499), (1151, 291, 498), (500, 997, 994), (499, 500, 291), (499, 501, 997), (498, 291, 500), (1052, 1045, 546), (593, 547, 1045), (503, 546, 1045), (923, 547, 1009), (661, 1045, 547), (339, 1009, 1098), (1125, 1009, 547), (1097, 1098, 1009), (1097, 961, 924), (1136, 961, 1097), (546, 503, 999), (545, 548, 999), (539, 1124, 1117), (1183, 703, 1099), (704, 1063, 705), (549, 1052, 704), (1010, 1136, 1125), (502, 553, 703), (593, 1010, 1125), (550, 592, 573), (592, 550, 728), (719, 705, 1063), (704, 703, 549), (553, 552, 1010), (549, 553, 1010), (573, 1162, 550), (550, 1100, 705), (1099, 551, 1183), (1100, 995, 551), (1162, 200, 995), (725, 543, 1182), (696, 1163, 720), (1163, 569, 723), (724, 536, 722), (722, 543, 566), (723, 686, 724), (567, 571, 607), (607, 727, 1135), (610, 561, 608), (707, 1128, 555), (555, 706, 708), (570, 709, 716), (1126, 556, 1047), (707, 557, 556), (555, 558, 557), (568, 714, 559), (714, 711, 559), (715, 712, 711), (718, 560, 564), (1046, 559, 571), (571, 711, 727), (564, 561, 565), (1047, 714, 554), (556, 715, 714), (557, 562, 715), (717, 563, 718), (767, 565, 610), (706, 716, 708), (708, 717, 558), (562, 564, 712), (712, 565, 713), (558, 718, 562), (755, 720, 572), (720, 630, 728), (756, 720, 597), (720, 756, 630), (478, 720, 755), (608, 566, 725), (709, 723, 710), (560, 566, 561), (710, 724, 563), (573, 729, 721), (563, 722, 560), (572, 1163, 709), (592, 630, 729), (754, 573, 721), (728, 1063, 701), (1111, 1018, 1019), (610, 1061, 767), (725, 609, 608), (1135, 1164, 607), (574, 608, 609), (607, 1165, 567), (767, 1181, 1135), (611, 1182, 1132), (594, 1109, 1088), (1088, 1109, 760), (594, 662, 1107), (579, 575, 1016), (738, 1016, 748), (580, 587, 1011), (581, 731, 587), (739, 732, 575), (743, 1103, 731), (1013, 1179, 732), (583, 1149, 1103), (1179, 749, 733), (1149, 1131, 1127), (733, 588, 1104), (589, 734, 1178), (585, 735, 734), (745, 576, 737), (1166, 1169, 750), (576, 744, 1166), (1102, 1104, 588), (1020, 1130, 1129), (1130, 1137, 659), (738, 1184, 1168), (586, 1048, 1173), (1167, 739, 579), (1168, 579, 738), (577, 1013, 739), (1012, 740, 1013), (740, 415, 749), (749, 859, 588), (591, 1129, 742), (589, 590, 586), (734, 581, 580), (603, 584, 576), (1131, 1114, 1166), (1131, 762, 1114), (1143, 584, 603), (1131, 983, 762), (983, 584, 1143), (1179, 744, 582), (744, 1104, 1169), (737, 584, 583), (735, 743, 581), (575, 745, 746), (736, 583, 743), (748, 747, 585), (1051, 1102, 588), (1131, 750, 1130), (741, 1173, 1184), (730, 585, 589), (742, 1014, 591), (1016, 746, 747), (730, 586, 741), (732, 582, 745), (742, 1169, 1102), (1049, 1051, 1050), (271, 1014, 1049), (591, 1180, 1015), (1015, 771, 1129), (771, 1015, 770), (772, 1180, 1022), (1180, 770, 1015), (1051, 859, 1050), (1177, 1063, 546), (1117, 544, 700), (1182, 1107, 1132), (763, 604, 1028), (1094, 539, 907), (751, 684, 221), (526, 677, 1018), (677, 1006, 1019), (760, 1077, 1111), (1026, 1079, 1025), (1109, 1146, 760), (759, 628, 1026), (1070, 538, 1071), (1110, 1145, 1109), (1024, 1076, 1023), (1076, 1147, 1023), (615, 1147, 1110), (1070, 757, 1069), (757, 1070, 985), (1170, 629, 1024), (761, 795, 602), (1025, 1144, 761), (757, 1108, 601), (601, 1072, 1170), (758, 464, 759), (1114, 981, 1113), (983, 626, 762), (1027, 982, 1068), (983, 979, 980), (1143, 627, 979), (1113, 982, 1112), (762, 463, 1114), (576, 1027, 603), (576, 1112, 1027), (1113, 1166, 1114), (1166, 1112, 576), (603, 1068, 627), (1105, 1106, 684), (684, 1031, 1030), (1017, 684, 1106), (596, 605, 595), (605, 596, 763), (684, 1017, 1031), (978, 595, 605), (595, 978, 1031), (888, 495, 1075), (764, 637, 495), (1186, 498, 637), (1172, 1171, 635), (766, 1172, 644), (828, 526, 752), (1088, 1019, 1006), (753, 1118, 662), (1053, 594, 1008), (1033, 1056, 1057), (662, 613, 1107), (1032, 1057, 1060), (1061, 574, 1058), (1055, 660, 616), (1032, 1133, 504), (574, 609, 612), (1181, 1061, 1059), (609, 611, 613), (504, 768, 505), (1037, 1054, 1055), (505, 1059, 506), (506, 1058, 1002), (1165, 1164, 1133), (1004, 612, 613), (1003, 1058, 612), (1164, 1181, 768), (611, 1132, 1107), (1056, 1044, 1134), (1134, 525, 769), (525, 1055, 769), (1178, 1165, 1062), (590, 1062, 616), (1048, 616, 660), (701, 1177, 699), (548, 699, 1177), (542, 544, 1124), (726, 695, 698), (690, 536, 691), (543, 1053, 1008), (641, 755, 477), (1103, 1126, 1047), (1047, 731, 1103), (554, 587, 731), (1011, 568, 1046), (1011, 567, 1178), (1115, 600, 1022), (598, 1129, 771), (599, 771, 770), (1021, 770, 772), (600, 772, 1022), (604, 1176, 1029), (1030, 1176, 684), (540, 601, 535), (601, 614, 535), (1170, 774, 614), (1024, 1138, 774), (615, 1138, 1023), (1138, 1110, 1139), (1109, 1139, 1110), (1062, 1060, 1057), (616, 1057, 1056), (616, 769, 1055), (1134, 616, 1056), (1066, 620, 1065), (1082, 1092, 1083), (668, 1093, 682), (674, 667, 1091), (1084, 669, 663), (1094, 1123, 1095), (698, 694, 696), (693, 687, 692), (692, 685, 691), (1099, 705, 1100), (1135, 713, 767), (1126, 659, 707), (716, 710, 717), (727, 712, 713), (720, 701, 698), (1127, 1130, 659), (747, 736, 735), (746, 737, 736), (748, 741, 738), (750, 1129, 1130), (1111, 1078, 758), (1119, 1118, 753), (701, 726, 698), (687, 1105, 685), (1185, 1105, 751), (544, 545, 700), (1257, 1253, 377), (377, 379, 1265), (1265, 1257, 377), (1250, 1251, 1252), (405, 1212, 1216), (1212, 1199, 1200), (1190, 1216, 1194), (1212, 1200, 1216), (1272, 1271, 125), (1216, 1203, 1275), (394, 236, 1223), (1223, 1215, 405), (236, 1222, 1223), (1216, 69, 67)])
me_cube_004.polygons.foreach_set('use_smooth', [0, 0, 0, 0, 0, 0, 0, 0, 0, 0, 0, 0, 0, 0, 0, 0, 0, 0, 0, 0, 0, 0, 0, 0, 0, 0, 0, 0, 0, 0, 0, 0, 0, 0, 0, 0, 1, 1, 1, 1, 1, 1, 1, 1, 1, 1, 1, 1, 1, 1, 1, 1, 1, 1, 1, 1, 1, 1, 1, 1, 1, 1, 1, 1, 1, 1, 1, 1, 1, 1, 1, 1, 1, 1, 1, 1, 1, 1, 1, 1, 1, 1, 1, 1, 1, 1, 1, 1, 1, 1, 1, 1, 1, 1, 1, 1, 1, 1, 1, 1, 1, 1, 1, 1, 1, 1, 1, 1, 1, 1, 1, 1, 1, 1, 1, 1, 1, 1, 1, 1, 1, 1, 1, 1, 1, 1, 1, 1, 1, 1, 1, 1, 1, 1, 1, 1, 1, 1, 1, 1, 1, 1, 1, 1, 1, 1, 1, 1, 1, 1, 1, 1, 1, 1, 1, 1, 1, 1, 1, 1, 1, 1, 1, 1, 1, 1, 1, 1, 1, 1, 1, 1, 1, 1, 1, 1, 1, 1, 1, 1, 1, 1, 1, 1, 1, 1, 1, 1, 1, 1, 1, 1, 1, 1, 1, 1, 1, 1, 1, 1, 1, 1, 1, 1, 1, 1, 1, 1, 1, 1, 1, 1, 1, 1, 1, 1, 1, 1, 1, 1, 1, 1, 1, 1, 1, 1, 1, 1, 1, 1, 1, 1, 1, 1, 1, 1, 1, 1, 1, 1, 1, 1, 1, 1, 1, 1, 1, 1, 1, 1, 1, 1, 1, 1, 1, 1, 1, 1, 1, 1, 1, 1, 1, 1, 1, 1, 1, 1, 1, 1, 1, 1, 1, 1, 1, 1, 1, 1, 1, 1, 1, 1, 1, 1, 1, 1, 1, 1, 1, 1, 1, 1, 1, 1, 1, 1, 1, 1, 1, 1, 1, 1, 1, 1, 1, 1, 1, 1, 1, 1, 1, 1, 1, 1, 1, 1, 1, 1, 1, 1, 1, 1, 1, 1, 1, 1, 1, 1, 1, 1, 1, 1, 1, 1, 1, 1, 1, 1, 1, 1, 1, 1, 1, 1, 1, 1, 1, 1, 1, 1, 1, 1, 1, 1, 1, 1, 1, 1, 1, 1, 1, 1, 1, 1, 1, 1, 1, 1, 1, 1, 1, 1, 1, 1, 1, 1, 1, 1, 1, 1, 1, 1, 1, 1, 1, 1, 1, 1, 1, 1, 1, 1, 1, 1, 1, 1, 1, 1, 1, 1, 1, 1, 1, 1, 1, 1, 1, 1, 1, 1, 1, 1, 1, 1, 1, 1, 1, 1, 1, 1, 1, 1, 1, 1, 1, 1, 1, 1, 1, 1, 1, 1, 1, 1, 1, 1, 1, 1, 1, 1, 1, 1, 1, 1, 1, 1, 1, 1, 1, 1, 1, 1, 1, 1, 1, 1, 1, 1, 1, 1, 1, 1, 1, 1, 1, 1, 1, 1, 1, 1, 1, 1, 1, 1, 1, 1, 1, 1, 1, 1, 1, 1, 1, 1, 1, 1, 1, 1, 1, 1, 1, 1, 1, 1, 1, 1, 1, 1, 1, 1, 1, 1, 1, 1, 1, 1, 1, 1, 1, 1, 1, 1, 1, 1, 1, 1, 1, 1, 1, 1, 1, 1, 1, 1, 1, 1, 1, 1, 1, 1, 1, 1, 1, 1, 1, 1, 1, 1, 1, 1, 1, 1, 1, 1, 1, 1, 1, 1, 1, 1, 1, 1, 1, 1, 1, 1, 1, 1, 1, 1, 1, 1, 1, 1, 1, 1, 1, 1, 1, 1, 1, 1, 1, 1, 1, 1, 1, 1, 1, 1, 1, 1, 1, 1, 1, 1, 1, 1, 1, 1, 1, 1, 1, 1, 1, 1, 1, 1, 1, 1, 1, 1, 1, 1, 1, 1, 1, 1, 1, 1, 1, 1, 1, 1, 1, 1, 1, 1, 1, 1, 1, 1, 1, 1, 1, 1, 1, 1, 1, 1, 1, 1, 1, 1, 1, 1, 1, 1, 1, 1, 1, 1, 1, 1, 1, 1, 1, 1, 1, 1, 1, 1, 1, 1, 1, 1, 1, 1, 1, 1, 1, 1, 1, 1, 1, 1, 1, 1, 1, 1, 1, 1, 1, 1, 1, 1, 1, 1, 1, 1, 1, 1, 1, 1, 1, 1, 1, 1, 1, 1, 1, 1, 1, 1, 1, 1, 1, 1, 1, 1, 1, 1, 1, 1, 1, 1, 1, 1, 1, 1, 1, 1, 1, 1, 1, 1, 1, 1, 1, 1, 1, 1, 1, 1, 1, 1, 1, 1, 1, 1, 1, 1, 1, 1, 1, 1, 1, 1, 1, 1, 1, 1, 1, 1, 1, 1, 1, 1, 1, 1, 1, 1, 1, 1, 1, 1, 1, 1, 1, 1, 1, 1, 1, 1, 1, 1, 1, 1, 1, 1, 1, 1, 1, 1, 1, 1, 1, 1, 1, 1, 1, 1, 1, 1, 1, 1, 1, 1, 1, 1, 1, 1, 1, 1, 1, 1, 1, 1, 1, 1, 1, 1, 1, 1, 1, 1, 1, 1, 1, 1, 1, 1, 1, 1, 1, 1, 1, 1, 1, 1, 1, 1, 1, 1, 1, 1, 1, 1, 1, 1, 1, 1, 1, 1, 1, 1, 1, 1, 1, 1, 1, 1, 1, 1, 1, 1, 1, 1, 1, 1, 1, 1, 1, 1, 1, 1, 1, 1, 1, 1, 1, 1, 1, 1, 1, 1, 1, 1, 1, 1, 1, 1, 1, 1, 1, 1, 1, 1, 1, 1, 1, 1, 1, 1, 1, 1, 1, 1, 1, 1, 1, 1, 1, 1, 1, 1, 1, 1, 1, 1, 1, 1, 1, 1, 1, 1, 1, 1, 1, 1, 1, 1, 1, 1, 1, 1, 1, 1, 1, 1, 1, 1, 1, 1, 1, 1, 1, 1, 1, 1, 1, 1, 1, 1, 1, 1, 1, 1, 1, 1, 1, 1, 1, 1, 1, 1, 1, 1, 1, 1, 1, 1, 1, 1, 1, 1, 1, 1, 1, 1, 1, 1, 1, 1, 1, 1, 1, 1, 1, 1, 1, 1, 1, 1, 1, 1, 1, 1, 1, 1, 1, 1, 1, 1, 1, 1, 1, 1, 1, 1, 1, 1, 1, 1, 1, 1, 1, 1, 1, 1, 1, 1, 1, 1, 1, 1, 1, 1, 1, 1, 1, 1, 1, 1, 1, 1, 1, 1, 1, 1, 1, 1, 1, 1, 1, 1, 1, 1, 1, 1, 1, 1, 1, 1, 1, 1, 1, 1, 1, 1, 1, 1, 1, 1, 1, 1, 1, 1, 1, 1, 1, 1, 1, 1, 1, 1, 1, 1, 1, 1, 1, 1, 1, 1, 1, 1, 1, 1, 1, 1, 1, 1, 1, 1, 1, 1, 1, 1, 1, 1, 1, 1, 1, 1, 1, 1, 1, 1, 1, 1, 1, 1, 1, 1, 1, 1, 1, 1, 1, 1, 1, 1, 1, 1, 1, 1, 1, 1, 1, 1, 1, 1, 1, 1, 1, 1, 1, 1, 1, 1, 1, 1, 1, 1, 1, 1, 1, 1, 1, 1, 1, 1, 1, 1, 1, 1, 1, 1, 1, 1, 1, 1, 1, 1, 1, 1, 1, 1, 1, 1, 1, 1, 1, 1, 1, 1, 1, 1, 1, 1, 1, 1, 1, 1, 1, 1, 1, 1, 1, 1, 1, 1, 1, 1, 1, 1, 1, 1, 1, 1, 1, 1, 1, 1, 1, 1, 1, 1, 1, 1, 1, 1, 1, 1, 1, 1, 1, 1, 1, 1, 1, 1, 1, 1, 1, 1, 1, 1, 1, 1, 1, 1, 1, 1, 1, 1, 1, 1, 1, 1, 1, 1, 1, 1, 1, 1, 1, 1, 1, 1, 1, 1, 1, 1, 1, 1, 1, 1, 1, 1, 1, 1, 1, 1, 1, 1, 1, 1, 1, 1, 1, 1, 1, 1, 1, 1, 1, 1, 1, 1, 1, 1, 1, 1, 1, 1, 1, 1, 1, 1, 1, 1, 1, 1, 1, 1, 1, 1, 1, 1, 1, 1, 1, 1, 1, 1, 1, 1, 1, 1, 1, 1, 1, 1, 1, 1, 1, 1, 1, 1, 1, 1, 1, 1, 1, 1, 1, 1, 1, 1, 1, 1, 1, 1, 1, 1, 1, 1, 1, 1, 1, 1, 1, 1, 1, 1, 1, 1, 1, 1, 1, 1, 1, 1, 1, 1, 1, 1, 1, 1, 1, 1, 1, 1, 1, 1, 1, 1, 1, 1, 1, 1, 1, 1, 1, 1, 1, 1, 1, 1, 1, 1, 1, 1, 1, 1, 1, 1, 1, 1, 1, 1, 1, 1, 1, 1, 1, 1, 1, 1, 1, 1, 1, 1, 1, 1, 1, 1, 1, 1, 1, 1, 1, 1, 1, 1, 1, 1, 1, 1, 1, 1, 1, 1, 1, 1, 1, 1, 1, 1, 1, 1, 1, 1, 1, 1, 1, 1, 1, 1, 1, 1, 1, 1, 1, 1, 1, 1, 1, 1, 1, 1, 1, 1, 1, 1, 1, 1, 1, 1, 1, 1, 1, 1, 1, 1, 1, 1, 1, 1, 1, 1, 1, 1, 1, 1, 1, 1, 1, 1, 1, 1, 1, 1, 1, 1, 1, 1, 1, 1, 1, 1, 1, 1, 1, 1, 1, 1, 1, 1, 1, 1, 1, 1, 1, 1, 1, 1, 1, 1, 1, 1, 1, 1, 1, 1, 1, 1, 1, 1, 1, 1, 1, 1, 1, 1, 1, 1, 1, 1, 1, 1, 1, 1, 1, 1, 1, 1, 1, 1, 1, 1, 1, 1, 1, 1, 1, 1, 1, 1, 1, 1, 1, 1, 1, 1, 1, 1, 1, 1, 1, 1, 1, 1, 1, 1, 1, 1, 1, 1, 1, 1, 1, 1, 1, 1, 1, 1, 1, 1, 1, 1, 1, 1, 1, 1, 1, 1, 1, 1, 1, 1, 1, 1, 1, 1, 1, 1, 1, 1, 1, 1, 1, 1, 1, 1, 1, 1, 1, 1, 1, 1, 1, 1, 1, 1, 1, 1, 1, 1, 1, 1, 1, 1, 1, 1, 1, 1, 1, 1, 1, 1, 1, 1, 1, 1, 1, 1, 1, 1, 1, 1, 1, 1, 1, 1, 1, 1, 1, 1, 1, 1, 1, 1, 1, 1, 1, 1, 1, 1, 1, 1, 1, 1, 1, 1, 1, 1, 1, 1, 1, 1, 1, 1, 1, 1, 1, 1, 1, 1, 1, 1, 1, 1, 1, 1, 1, 1, 1, 1, 1, 1, 1, 1, 1, 1, 1, 1, 1, 1, 1, 1, 1, 1, 1, 1, 1, 1, 1, 1, 1, 1, 1, 1, 1, 1, 1, 1, 1, 1, 1, 1, 1, 1, 1, 1, 1, 1, 1, 1, 1, 1, 1, 1, 1, 1, 1, 1, 1, 1, 1, 1, 1, 1, 1, 1, 1, 1, 1, 1, 1, 1, 1, 1, 1, 1, 1, 1, 1, 1, 1, 1, 1, 1, 1, 1, 1, 1, 1, 1, 1, 1, 1, 1, 1, 1, 1, 1, 1, 1, 1, 1, 1, 1, 1, 1, 1, 1, 1, 1, 1, 1, 1, 1, 1, 1, 1, 1, 1, 1, 1, 1, 1, 1, 1, 1, 1, 1, 1, 1, 1, 1, 1, 1, 1, 1, 1, 1, 1, 1, 1, 1, 1, 1, 1, 1, 1, 1, 1, 1, 1, 1, 1, 1, 1, 1, 1, 1, 1, 1, 1, 1, 1, 1, 1, 1, 1, 1, 1, 1, 1, 1, 1, 1, 1, 1, 1, 1, 1, 1, 1, 1, 1, 1, 1, 1, 1, 1, 1, 1, 1, 1, 1, 1, 1, 1, 1, 1, 1, 1, 1, 1, 1, 1, 1, 1, 1, 1, 1, 1, 1, 1, 1, 1, 1, 1, 1, 1, 1, 1, 1, 1, 1, 1, 1, 1, 1, 1, 1, 1, 1, 1, 1, 1, 1, 1, 1, 1, 1, 1, 1, 1, 1, 1, 1, 1, 1, 1, 1, 1, 1, 1, 1, 1, 1, 1, 1, 1, 1, 1, 1, 1, 1, 1, 1, 1, 1, 1, 1, 1, 1, 1, 1, 1, 1, 1, 1, 1, 1, 1, 1, 1, 1, 1, 1, 1, 1, 1, 1, 1, 1, 1, 1, 1, 1, 1, 1, 1, 1, 1, 1, 1, 1, 1, 1, 1, 1, 1, 1, 1, 1, 1, 1, 1, 1, 1, 1, 1, 1, 1, 1, 1, 1, 1, 1, 1, 1, 1, 1, 1, 1, 1, 1, 1, 1, 1, 1, 1, 1, 1, 1, 1, 1, 1, 1, 1, 1, 1, 1, 1, 1, 1, 1, 1, 1, 1, 1, 1, 1, 1, 1, 1, 1, 1, 1, 1, 1, 1, 1, 1, 1, 1, 1, 1, 1, 1, 1, 1, 1, 1, 1, 1, 1, 1, 1, 1, 1, 1, 1, 1, 1, 1, 1, 1, 1, 1, 1, 1, 1, 1, 1, 1, 1, 1, 1, 1, 1, 1, 1, 1, 1, 1, 1, 1, 1, 1, 1, 1, 1, 1, 1, 1, 1, 1, 1, 1, 1, 1, 1, 1, 1, 1, 1, 1, 1, 1, 1, 1, 1, 1, 1, 1, 1, 1, 1, 1, 1, 1, 1, 1, 1, 1, 1, 1, 1, 1, 1, 1, 1, 1, 1, 1, 1, 1, 1, 1, 1, 1, 1, 1, 1, 1, 1, 1, 1, 1, 1, 1, 1, 1, 1, 1, 1, 1, 1, 1, 1, 1, 1, 1, 1, 1, 1, 1, 1, 1, 1, 1, 1, 1, 1, 1, 1, 1, 1, 1, 1, 1, 1, 1, 1, 1, 1, 1, 1, 1, 1, 1, 1, 1, 1, 1, 1, 1, 1, 1, 1, 1, 1, 1, 1, 1, 1, 1, 1, 1, 1, 1, 1, 1, 1, 1, 1, 1, 1, 1, 1, 1, 1, 1, 1, 1, 1, 1, 1, 1, 1, 1, 1, 1, 1, 1, 1, 1, 1, 1, 1, 1, 1, 1, 1, 1, 1, 1, 1, 1, 1, 1, 1, 1, 1, 1, 1, 1, 1, 1, 1, 1, 1, 1, 1, 1, 1, 1, 1, 1, 1, 1, 1, 1, 1, 1, 1, 1, 1, 1, 1, 1, 1, 1, 1, 1, 1, 1, 1, 1, 1, 1, 1, 1, 1, 1, 1, 1, 1, 1, 1, 1, 1, 1, 1, 1, 1, 1, 1, 1, 1, 1, 1, 1, 1, 1, 1, 1, 1, 1, 1, 1, 1, 1, 1, 1, 1, 1, 1, 1, 1, 1, 1, 1, 1, 1, 1, 1, 1, 1, 1, 1, 1, 1, 1, 1, 1, 1, 1, 1, 1, 1, 1, 1, 1, 1, 1, 1, 1, 1, 1, 1, 1, 1, 1, 1, 1, 1, 1, 1, 1, 1, 1, 1, 1, 1, 1, 1, 1, 1, 1, 1, 1, 1, 1, 1, 1, 1, 1, 1, 1, 1, 1, 1, 1, 1, 1, 1, 1, 1, 1, 1, 1, 1, 1, 1, 1, 1, 1, 1, 1, 1, 1, 1, 1, 1, 1, 1, 1, 1, 1, 1, 1, 1, 1, 1, 1, 1, 1, 1, 1, 1, 1, 1, 1, 1, 1, 1, 1, 1, 1, 1, 1, 1, 1, 1, 1, 1, 1, 1, 1, 1, 1, 1, 1, 1, 1, 1, 1, 1, 1, 1, 1, 1, 1, 1, 1])
me_cube_004.materials.append(None)
me_cube_004.use_remesh_preserve_volume = False
me_cube_004.use_remesh_preserve_attributes = False
me_cube_004.use_mirror_vertex_groups = False
me_cube_004.update()

# ---- objects
ob_cube_004 = bpy.data.objects.new('Cube.004', me_cube_004)

# ---- transforms, parenting, visibility, modifiers, constraints
ob_cube_004.location = (0.0, 0.0, 0.0)
ob_cube_004.rotation_euler = (0.1285, 2.846e-17, 1.831e-18)
ob_cube_004.scale = (0.7371, 1.0, 0.319)
ob_cube_004.lineart.crease_threshold = 0.0

# ---- collection membership
col_collection_11.objects.link(ob_cube_004)

# ---- scene / render settings (as saved in the file)
scene.frame_start = 1; scene.frame_end = 250; scene.frame_set(1)
scene.render.engine = 'BLENDER_EEVEE_NEXT'
scene.render.image_settings.color_mode = 'RGB'
scene.render.image_settings.compression = 90
scene.render.resolution_percentage = 50
scene.render.dither_intensity = 0.0
scene.render.bake_margin = 2
scene.render.bake_bias = 0.0
scene.cycles.use_denoising = False
scene.cycles.samples = 10
scene.cycles.sampling_pattern = 'TABULATED_SOBOL'
scene.cycles.light_sampling_threshold = 0.0
scene.cycles.use_adaptive_sampling = False
scene.cycles.use_light_tree = False
scene.cycles.blur_glossy = 0.0
scene.cycles.volume_bounces = 1
scene.cycles.pixel_filter_type = 'GAUSSIAN'
scene.cycles.sample_clamp_indirect = 0.0
scene.view_settings.view_transform = 'Standard'
bpy.context.view_layer.update()

# ---- added for rendering (the .blend has no active camera and no usable light): camera, sun
cam_auto = bpy.data.cameras.new('AutoCamera')
cam_auto.lens = 50.0
cam_auto.sensor_width = 36.0
cam_auto.clip_end = 1000.0
ob_auto_camera = bpy.data.objects.new('AutoCamera', cam_auto)
scene.collection.objects.link(ob_auto_camera)
ob_auto_camera.location = (13.4046, -12.3403, 9.13782)
ob_auto_camera.rotation_euler = (1.09748, -7.21219e-08, 0.694738)
scene.camera = ob_auto_camera
light_auto_sun = bpy.data.lights.new('AutoSun', 'SUN')
light_auto_sun.energy = 3.0
light_auto_sun.angle = 0.0523599
ob_auto_sun = bpy.data.objects.new('AutoSun', light_auto_sun)
scene.collection.objects.link(ob_auto_sun)
ob_auto_sun.rotation_euler = (0.872665, 0.174533, 0.523599)
bpy.context.view_layer.update()
